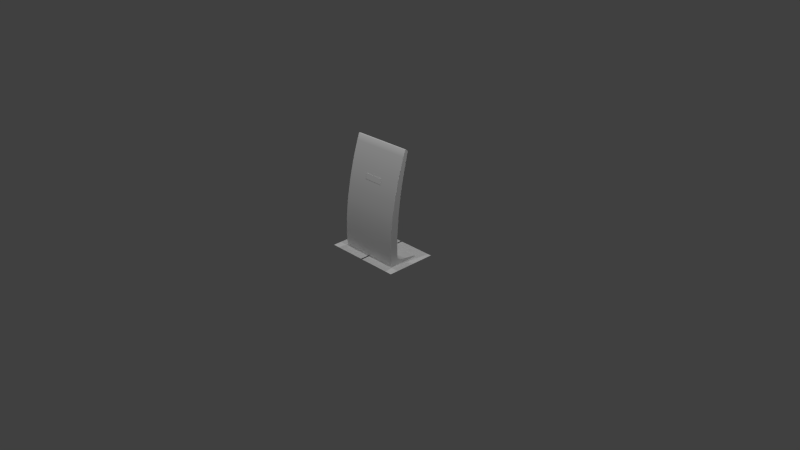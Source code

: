 # Source: testspeaker.blend  (saved by Blender 2.70.0; exported with 4.5.12 LTS)
import bpy
from mathutils import Matrix  # noqa: F401  (used for matrix-valued properties, if any)

bpy.ops.wm.read_factory_settings(use_empty=True)
scene = bpy.context.scene
scene.name = 'Scene'

# ---- collections
col_collection_1 = bpy.data.collections.new('Collection 1'); scene.collection.children.link(col_collection_1)

# ---- materials (node trees are filled in below, after node groups)
mat_diffuse_002 = bpy.data.materials.new('DIFFUSE.002')
mat_diffuse_002.alpha_threshold = 0.0
mat_diffuse_002.use_transparent_shadow = False
mat_diffuse_002.specular_color = (0.1, 0.1, 0.1)
mat_diffuse_002.roughness = 0.5
mat_diffuse_002.line_color = (0.0, 0.0, 0.0, 1.0)
mat_diffuse_001 = bpy.data.materials.new('DIFFUSE.001')
mat_diffuse_001.alpha_threshold = 0.0
mat_diffuse_001.use_transparent_shadow = False
mat_diffuse_001.specular_color = (0.1, 0.1, 0.1)
mat_diffuse_001.roughness = 0.5
mat_diffuse_001.line_color = (0.0, 0.0, 0.0, 1.0)
mat_diffuse = bpy.data.materials.new('DIFFUSE')
mat_diffuse.alpha_threshold = 0.0
mat_diffuse.use_transparent_shadow = False
mat_diffuse.specular_color = (0.1, 0.1, 0.1)
mat_diffuse.roughness = 0.5
mat_diffuse.line_color = (0.0, 0.0, 0.0, 1.0)

# ---- material node trees

# ---- world
world_world = bpy.data.worlds.new('World'); scene.world = world_world
world_world.color = (0.05088, 0.05088, 0.05088)
world_world.use_sun_shadow = False
world_world.sun_shadow_jitter_overblur = 0.0
world_world.cycles.sampling_method = 'NONE'
world_world.cycles.sample_map_resolution = 256
world_world.light_settings.ao_factor = 1.75

# ---- cameras
cam_camera = bpy.data.cameras.new('Camera')
cam_camera.clip_end = 100.0
cam_camera.lens = 35.0
cam_camera.sensor_width = 32.0
cam_camera.sensor_height = 18.0
cam_camera.ortho_scale = 7.314
cam_camera.dof.focus_distance = 0.0
cam_camera.dof.aperture_fstop = 128.0

# ---- lights
light_lamp_003 = bpy.data.lights.new('Lamp.003', 'POINT')
light_lamp_003.transmission_factor = 0.0
light_lamp_003.cutoff_distance = 30.0
light_lamp_003.energy = 100.0
light_lamp_003.shadow_buffer_clip_start = 1.001
light_lamp_003.shadow_soft_size = 0.1
light_lamp_003.shadow_maximum_resolution = 0.006
light_lamp_003.use_absolute_resolution = True
light_lamp_003.cycles.use_multiple_importance_sampling = False
light_lamp_002 = bpy.data.lights.new('Lamp.002', 'POINT')
light_lamp_002.transmission_factor = 0.0
light_lamp_002.cutoff_distance = 30.0
light_lamp_002.energy = 100.0
light_lamp_002.shadow_buffer_clip_start = 1.001
light_lamp_002.shadow_soft_size = 0.1
light_lamp_002.shadow_maximum_resolution = 0.006
light_lamp_002.use_absolute_resolution = True
light_lamp_002.cycles.use_multiple_importance_sampling = False
light_lamp_001 = bpy.data.lights.new('Lamp.001', 'POINT')
light_lamp_001.transmission_factor = 0.0
light_lamp_001.cutoff_distance = 30.0
light_lamp_001.energy = 100.0
light_lamp_001.shadow_buffer_clip_start = 1.001
light_lamp_001.shadow_soft_size = 0.1
light_lamp_001.shadow_maximum_resolution = 0.006
light_lamp_001.use_absolute_resolution = True
light_lamp_001.cycles.use_multiple_importance_sampling = False
light_lamp = bpy.data.lights.new('Lamp', 'POINT')
light_lamp.transmission_factor = 0.0
light_lamp.cutoff_distance = 30.0
light_lamp.energy = 100.0
light_lamp.shadow_buffer_clip_start = 1.001
light_lamp.shadow_soft_size = 0.1
light_lamp.shadow_maximum_resolution = 0.006
light_lamp.use_absolute_resolution = True
light_lamp.cycles.use_multiple_importance_sampling = False

# ---- meshes
me_s4studio_mesh_2 = bpy.data.meshes.new('s4studio_mesh_2')
me_s4studio_mesh_2.from_pydata([(-0.1177, 0.04322, 1.889e-09), (0.1177, 0.04322, 1.889e-09), (-0.1171, -0.07514, -3.284e-09), (0.1171, -0.07514, -3.284e-09), (0.1199, 0.03308, 0.07148), (-0.1199, 0.03308, 0.07148), (0.1221, 0.02686, 0.1366), (0.1724, 0.2047, 1.495), (-0.1221, 0.02686, 0.1366), (-0.1724, 0.2047, 1.495), (0.1312, -0.07843, 0.3818), (0.1276, -0.08356, 0.2849), (-0.1312, -0.07843, 0.3818), (-0.1276, -0.08356, 0.2849), (0.1309, 0.03052, 0.3739), (-0.1309, 0.03052, 0.3739), (0.1727, 0.1865, 1.503), (-0.1727, 0.1865, 1.503), (0.1481, 0.07843, 0.8374), (0.1413, 0.05347, 0.6534), (-0.1481, 0.07843, 0.8374), (-0.1413, 0.05347, 0.6534), (0.172, 0.213, 1.483), (0.1724, 0.2047, 1.495), (-0.172, 0.213, 1.483), (-0.1724, 0.2047, 1.495), (0.1726, 0.1757, 1.498), (-0.1726, 0.1757, 1.498), (0.1419, -0.0445, 0.669), (-0.1419, -0.0445, 0.669), (0.1344, 0.03693, 0.4671), (0.155, 0.1111, 1.023), (-0.1344, 0.03693, 0.4671), (-0.155, 0.1111, 1.023), (0.1378, 0.04425, 0.5603), (0.124, -0.08674, 0.196), (-0.1378, 0.04425, 0.5603), (-0.124, -0.08674, 0.196), (0.1383, -0.05927, 0.5718), (-0.1383, -0.05927, 0.5718), (0.1584, 0.1306, 1.114), (-0.1584, 0.1306, 1.114), (0.1523, 0.009827, 0.9498), (0.1516, 0.094, 0.9308), (-0.1523, 0.009827, 0.9498), (-0.1516, 0.094, 0.9308), (0.1594, 0.05933, 1.141), (0.1559, 0.03406, 1.047), (-0.1594, 0.05933, 1.141), (-0.1559, 0.03406, 1.047), (0.124, 0.02686, 0.196), (-0.124, 0.02686, 0.196), (0.1347, -0.0694, 0.4762), (-0.1347, -0.0694, 0.4762), (0.1715, 0.216, 1.464), (-0.1715, 0.216, 1.464), (0.1275, 0.02686, 0.2805), (-0.1275, 0.02686, 0.2805), (0.1177, 0.04322, 1.889e-09), (-0.1177, 0.04322, 1.889e-09), (0.1447, 0.06604, 0.746), (-0.1447, 0.06604, 0.746), (0.1453, -0.02802, 0.7616), (-0.1453, -0.02802, 0.7616), (0.1661, 0.1146, 1.325), (-0.1661, 0.1146, 1.325), (0.1651, 0.1737, 1.296), (-0.1651, 0.1737, 1.296), (0.1627, 0.08509, 1.233), (-0.1627, 0.08509, 1.233), (0.1685, 0.1969, 1.387), (-0.1685, 0.1969, 1.387), (0.1618, 0.1519, 1.206), (0.1695, 0.1453, 1.416), (-0.1618, 0.1519, 1.206), (-0.1695, 0.1453, 1.416), (0.1221, -0.08655, 0.1366), (-0.1221, -0.08655, 0.1366), (0.1488, -0.009888, 0.8555), (-0.1488, -0.009888, 0.8555), (-0.1197, -0.08375, 0.07019), (0.1197, -0.08375, 0.07019), (0.1171, -0.07514, -3.284e-09), (-0.1171, -0.07514, -3.284e-09), (-0.1177, 0.02979, 0.01215), (0.1177, 0.02979, 0.01215), (-0.1171, -0.06842, 0.01196), (0.1171, -0.06842, 0.01196), (-0.1177, 0.02979, 0.01215), (-0.1199, 0.02399, 0.07038), (0.1221, 0.01776, 0.1362), (-0.1221, 0.01776, 0.1362), (0.1724, 0.1988, 1.486), (0.1727, 0.187, 1.491), (0.1312, -0.06928, 0.3811), (0.1276, -0.07441, 0.2846), (-0.1312, -0.06928, 0.3811), (-0.1276, -0.07441, 0.2846), (-0.1275, 0.0177, 0.2807), (-0.1309, 0.02136, 0.3744), (-0.1724, 0.1988, 1.486), (-0.1727, 0.187, 1.491), (-0.1447, 0.05701, 0.7472), (-0.1481, 0.0694, 0.8387), (0.1413, 0.04438, 0.6544), (-0.1413, 0.04438, 0.6544), (0.172, 0.204, 1.476), (0.1724, 0.1988, 1.486), (-0.172, 0.204, 1.476), (-0.1724, 0.1988, 1.486), (0.1726, 0.1826, 1.489), (-0.1726, 0.1826, 1.489), (0.1419, -0.03546, 0.6675), (-0.1419, -0.03546, 0.6675), (0.1344, 0.02777, 0.4678), (-0.1344, 0.02777, 0.4678), (0.155, 0.1021, 1.025), (0.1584, 0.1217, 1.116), (0.1378, 0.03516, 0.5611), (-0.1378, 0.03516, 0.5611), (0.124, -0.07758, 0.1958), (-0.124, -0.07758, 0.1958), (0.1383, -0.05017, 0.5705), (-0.1383, -0.05017, 0.5705), (-0.155, 0.1021, 1.025), (-0.1584, 0.1217, 1.116), (0.1523, 0.01874, 0.9478), (-0.1523, 0.01874, 0.9478), (0.1516, 0.08497, 0.9324), (-0.1516, 0.08497, 0.9324), (0.1594, 0.06812, 1.138), (0.1559, 0.04291, 1.045), (-0.1594, 0.06812, 1.138), (-0.1559, 0.04291, 1.045), (0.124, 0.0177, 0.196), (-0.124, 0.0177, 0.196), (0.1347, -0.06031, 0.4753), (-0.1347, -0.06031, 0.4753), (0.1715, 0.2063, 1.461), (-0.1715, 0.2063, 1.461), (0.1275, 0.0177, 0.2807), (0.1309, 0.02136, 0.3744), (0.1177, 0.02979, 0.01215), (0.1199, 0.02399, 0.07038), (0.1447, 0.05701, 0.7472), (0.1481, 0.0694, 0.8387), (-0.1488, -0.0008546, 0.8537), (-0.1453, -0.01904, 0.7599), (-0.1695, 0.1539, 1.413), (-0.1661, 0.1234, 1.322), (0.1651, 0.1648, 1.299), (0.1685, 0.188, 1.389), (0.1627, 0.09388, 1.23), (-0.1627, 0.09388, 1.23), (-0.1651, 0.1648, 1.299), (-0.1685, 0.188, 1.389), (0.1618, 0.143, 1.208), (-0.1618, 0.143, 1.208), (0.1695, 0.1539, 1.413), (0.1661, 0.1234, 1.322), (0.1221, -0.0774, 0.1368), (-0.1221, -0.0774, 0.1368), (0.1488, -0.0008546, 0.8537), (0.1453, -0.01904, 0.7599), (-0.1197, -0.07459, 0.07099), (-0.1171, -0.06842, 0.01196), (0.1171, -0.06842, 0.01196), (0.1197, -0.07459, 0.07099)], [], [(2, 0, 1), (2, 1, 3), (59, 4, 58), (59, 5, 4), (5, 6, 4), (5, 8, 6), (8, 50, 6), (8, 51, 50), (51, 56, 50), (51, 57, 56), (57, 14, 56), (57, 15, 14), (15, 30, 14), (15, 32, 30), (32, 34, 30), (32, 36, 34), (36, 19, 34), (36, 21, 19), (21, 60, 19), (21, 61, 60), (61, 18, 60), (61, 20, 18), (20, 43, 18), (20, 45, 43), (45, 31, 43), (45, 33, 31), (33, 40, 31), (33, 41, 40), (41, 72, 40), (41, 74, 72), (74, 66, 72), (74, 67, 66), (67, 70, 66), (67, 71, 70), (71, 54, 70), (71, 55, 54), (55, 22, 54), (55, 24, 22), (24, 23, 22), (24, 25, 23), (9, 16, 7), (9, 17, 16), (17, 26, 16), (17, 27, 26), (27, 73, 26), (27, 75, 73), (75, 64, 73), (75, 65, 64), (65, 68, 64), (65, 69, 68), (69, 46, 68), (69, 48, 46), (48, 47, 46), (48, 49, 47), (49, 42, 47), (49, 44, 42), (44, 78, 42), (44, 79, 78), (79, 62, 78), (79, 63, 62), (63, 28, 62), (63, 29, 28), (29, 38, 28), (29, 39, 38), (39, 52, 38), (39, 53, 52), (53, 10, 52), (53, 12, 10), (12, 11, 10), (12, 13, 11), (13, 35, 11), (13, 37, 35), (37, 76, 35), (37, 77, 76), (76, 77, 80), (76, 80, 81), (81, 80, 83), (81, 83, 82), (85, 84, 86), (85, 86, 87), (143, 88, 142), (143, 89, 88), (90, 89, 143), (90, 91, 89), (134, 91, 90), (134, 135, 91), (140, 135, 134), (140, 98, 135), (141, 98, 140), (141, 99, 98), (114, 99, 141), (114, 115, 99), (118, 115, 114), (118, 119, 115), (104, 119, 118), (104, 105, 119), (144, 105, 104), (144, 102, 105), (145, 102, 144), (145, 103, 102), (128, 103, 145), (128, 129, 103), (116, 129, 128), (116, 124, 129), (117, 124, 116), (117, 125, 124), (156, 125, 117), (156, 157, 125), (150, 157, 156), (150, 154, 157), (151, 154, 150), (151, 155, 154), (138, 155, 151), (138, 139, 155), (106, 139, 138), (106, 108, 139), (107, 108, 106), (107, 109, 108), (93, 100, 92), (93, 101, 100), (110, 101, 93), (110, 111, 101), (158, 111, 110), (158, 148, 111), (159, 148, 158), (159, 149, 148), (152, 149, 159), (152, 153, 149), (130, 153, 152), (130, 132, 153), (131, 132, 130), (131, 133, 132), (126, 133, 131), (126, 127, 133), (162, 127, 126), (162, 146, 127), (163, 146, 162), (163, 147, 146), (112, 147, 163), (112, 113, 147), (122, 113, 112), (122, 123, 113), (136, 123, 122), (136, 137, 123), (94, 137, 136), (94, 96, 137), (95, 96, 94), (95, 97, 96), (120, 97, 95), (120, 121, 97), (160, 121, 120), (160, 161, 121), (164, 161, 160), (164, 160, 167), (165, 164, 167), (165, 167, 166)])
me_s4studio_mesh_2.polygons.foreach_set('use_smooth', [True] * 156)
_uv = me_s4studio_mesh_2.uv_layers.new(name='uv_0')
_uv.uv.foreach_set('vector', [0.05272, 0.07197, 0.0508, 0.01799, 0.1822, 0.01799, 0.05272, 0.07197, 0.1822, 0.01799, 0.1803, 0.07197, 0.403, 0.09094, 0.271, 0.1336, 0.2714, 0.09094, 0.403, 0.09094, 0.4034, 0.1336, 0.271, 0.1336, 0.4034, 0.1336, 0.2706, 0.1726, 0.271, 0.1336, 0.4034, 0.1336, 0.4038, 0.1726, 0.2706, 0.1726, 0.4038, 0.1726, 0.2696, 0.208, 0.2706, 0.1726, 0.4038, 0.1726, 0.4048, 0.208, 0.2696, 0.208, 0.4048, 0.208, 0.2677, 0.2585, 0.2696, 0.208, 0.4048, 0.208, 0.4067, 0.2585, 0.2677, 0.2585, 0.4067, 0.2585, 0.2658, 0.3143, 0.2677, 0.2585, 0.4067, 0.2585, 0.4086, 0.3143, 0.2658, 0.3143, 0.4086, 0.3143, 0.2639, 0.37, 0.2658, 0.3143, 0.4086, 0.3143, 0.4105, 0.37, 0.2639, 0.37, 0.4105, 0.37, 0.2621, 0.4257, 0.2639, 0.37, 0.4105, 0.37, 0.4123, 0.4257, 0.2621, 0.4257, 0.4123, 0.4257, 0.2602, 0.4812, 0.2621, 0.4257, 0.4123, 0.4257, 0.4142, 0.4812, 0.2602, 0.4812, 0.4142, 0.4812, 0.2583, 0.5366, 0.2602, 0.4812, 0.4142, 0.4812, 0.4161, 0.5366, 0.2583, 0.5366, 0.4161, 0.5366, 0.2565, 0.5912, 0.2583, 0.5366, 0.4161, 0.5366, 0.4179, 0.5912, 0.2565, 0.5912, 0.4179, 0.5912, 0.2546, 0.647, 0.2565, 0.5912, 0.4179, 0.5912, 0.4198, 0.647, 0.2546, 0.647, 0.4198, 0.647, 0.2527, 0.7021, 0.2546, 0.647, 0.4198, 0.647, 0.4217, 0.7021, 0.2527, 0.7021, 0.4217, 0.7021, 0.2509, 0.7567, 0.2527, 0.7021, 0.4217, 0.7021, 0.4235, 0.7567, 0.2509, 0.7567, 0.4235, 0.7567, 0.249, 0.8111, 0.2509, 0.7567, 0.4235, 0.7567, 0.4254, 0.8111, 0.249, 0.8111, 0.4254, 0.8111, 0.2472, 0.8654, 0.249, 0.8111, 0.4254, 0.8111, 0.4272, 0.8654, 0.2472, 0.8654, 0.4272, 0.8654, 0.2454, 0.9195, 0.2472, 0.8654, 0.4272, 0.8654, 0.429, 0.9195, 0.2454, 0.9195, 0.429, 0.9195, 0.2437, 0.9655, 0.2454, 0.9195, 0.429, 0.9195, 0.4307, 0.9655, 0.2437, 0.9655, 0.4307, 0.9655, 0.2434, 0.9766, 0.2437, 0.9655, 0.4307, 0.9655, 0.431, 0.9766, 0.2434, 0.9766, 0.431, 0.9766, 0.2433, 0.9843, 0.2434, 0.9766, 0.431, 0.9766, 0.4311, 0.9843, 0.2433, 0.9843, 0.02254, 0.9843, 0.2107, 0.9734, 0.2104, 0.9843, 0.02254, 0.9843, 0.02236, 0.9734, 0.2107, 0.9734, 0.02236, 0.9734, 0.2106, 0.967, 0.2107, 0.9734, 0.02236, 0.9734, 0.02242, 0.967, 0.2106, 0.967, 0.02242, 0.967, 0.2089, 0.9177, 0.2106, 0.967, 0.02242, 0.967, 0.0241, 0.9177, 0.2089, 0.9177, 0.0241, 0.9177, 0.2071, 0.8636, 0.2089, 0.9177, 0.0241, 0.9177, 0.02592, 0.8636, 0.2071, 0.8636, 0.02592, 0.8636, 0.2052, 0.8083, 0.2071, 0.8636, 0.02592, 0.8636, 0.02778, 0.8083, 0.2052, 0.8083, 0.02778, 0.8083, 0.2033, 0.7534, 0.2052, 0.8083, 0.02778, 0.8083, 0.02964, 0.7534, 0.2033, 0.7534, 0.02964, 0.7534, 0.2015, 0.6976, 0.2033, 0.7534, 0.02964, 0.7534, 0.03153, 0.6976, 0.2015, 0.6976, 0.03153, 0.6976, 0.1995, 0.6394, 0.2015, 0.6976, 0.03153, 0.6976, 0.03351, 0.6393, 0.1995, 0.6394, 0.03351, 0.6393, 0.1976, 0.583, 0.1995, 0.6394, 0.03351, 0.6393, 0.03539, 0.583, 0.1976, 0.583, 0.03539, 0.583, 0.1957, 0.5269, 0.1976, 0.583, 0.03539, 0.583, 0.03728, 0.5269, 0.1957, 0.5269, 0.03728, 0.5269, 0.1938, 0.4716, 0.1957, 0.5269, 0.03728, 0.5269, 0.03917, 0.4716, 0.1938, 0.4716, 0.03917, 0.4716, 0.1919, 0.4135, 0.1938, 0.4716, 0.03917, 0.4716, 0.04112, 0.4135, 0.1919, 0.4135, 0.04112, 0.4135, 0.1899, 0.3565, 0.1919, 0.4135, 0.04112, 0.4135, 0.04307, 0.3565, 0.1899, 0.3565, 0.04307, 0.3565, 0.188, 0.3, 0.1899, 0.3565, 0.04307, 0.3565, 0.04495, 0.3, 0.188, 0.3, 0.04495, 0.3, 0.1861, 0.2422, 0.188, 0.3, 0.04495, 0.3, 0.04693, 0.2422, 0.1861, 0.2422, 0.04693, 0.2422, 0.1841, 0.189, 0.1861, 0.2422, 0.04693, 0.2422, 0.04891, 0.189, 0.1841, 0.189, 0.04891, 0.189, 0.1831, 0.1536, 0.1841, 0.189, 0.04891, 0.189, 0.04993, 0.1536, 0.1831, 0.1536, 0.1831, 0.1536, 0.04993, 0.1536, 0.05125, 0.1139, 0.1831, 0.1536, 0.05125, 0.1139, 0.1817, 0.1139, 0.1817, 0.1139, 0.05125, 0.1139, 0.05272, 0.07197, 0.1817, 0.1139, 0.05272, 0.07197, 0.1803, 0.07197, 0.1822, 0.01799, 0.0508, 0.01799, 0.05272, 0.07197, 0.1822, 0.01799, 0.05272, 0.07197, 0.1803, 0.07197, 0.271, 0.1336, 0.403, 0.09094, 0.2714, 0.09094, 0.271, 0.1336, 0.4034, 0.1336, 0.403, 0.09094, 0.2706, 0.1726, 0.4034, 0.1336, 0.271, 0.1336, 0.2706, 0.1726, 0.4038, 0.1726, 0.4034, 0.1336, 0.2696, 0.208, 0.4038, 0.1726, 0.2706, 0.1726, 0.2696, 0.208, 0.4048, 0.208, 0.4038, 0.1726, 0.2677, 0.2585, 0.4048, 0.208, 0.2696, 0.208, 0.2677, 0.2585, 0.4067, 0.2585, 0.4048, 0.208, 0.2658, 0.3143, 0.4067, 0.2585, 0.2677, 0.2585, 0.2658, 0.3143, 0.4086, 0.3143, 0.4067, 0.2585, 0.2639, 0.37, 0.4086, 0.3143, 0.2658, 0.3143, 0.2639, 0.37, 0.4105, 0.37, 0.4086, 0.3143, 0.2621, 0.4257, 0.4105, 0.37, 0.2639, 0.37, 0.2621, 0.4257, 0.4123, 0.4257, 0.4105, 0.37, 0.2602, 0.4812, 0.4123, 0.4257, 0.2621, 0.4257, 0.2602, 0.4812, 0.4142, 0.4812, 0.4123, 0.4257, 0.2583, 0.5366, 0.4142, 0.4812, 0.2602, 0.4812, 0.2583, 0.5366, 0.4161, 0.5366, 0.4142, 0.4812, 0.2565, 0.5912, 0.4161, 0.5366, 0.2583, 0.5366, 0.2565, 0.5912, 0.4179, 0.5912, 0.4161, 0.5366, 0.2546, 0.647, 0.4179, 0.5912, 0.2565, 0.5912, 0.2546, 0.647, 0.4198, 0.647, 0.4179, 0.5912, 0.2527, 0.7021, 0.4198, 0.647, 0.2546, 0.647, 0.2527, 0.7021, 0.4217, 0.7021, 0.4198, 0.647, 0.2509, 0.7567, 0.4217, 0.7021, 0.2527, 0.7021, 0.2509, 0.7567, 0.4235, 0.7567, 0.4217, 0.7021, 0.249, 0.8111, 0.4235, 0.7567, 0.2509, 0.7567, 0.249, 0.8111, 0.4254, 0.8111, 0.4235, 0.7567, 0.2472, 0.8654, 0.4254, 0.8111, 0.249, 0.8111, 0.2472, 0.8654, 0.4272, 0.8654, 0.4254, 0.8111, 0.2454, 0.9195, 0.4272, 0.8654, 0.2472, 0.8654, 0.2454, 0.9195, 0.429, 0.9195, 0.4272, 0.8654, 0.2437, 0.9655, 0.429, 0.9195, 0.2454, 0.9195, 0.2437, 0.9655, 0.4307, 0.9655, 0.429, 0.9195, 0.2434, 0.9766, 0.4307, 0.9655, 0.2437, 0.9655, 0.2434, 0.9766, 0.431, 0.9766, 0.4307, 0.9655, 0.2433, 0.9843, 0.431, 0.9766, 0.2434, 0.9766, 0.2433, 0.9843, 0.4311, 0.9843, 0.431, 0.9766, 0.2107, 0.9734, 0.02254, 0.9843, 0.2104, 0.9843, 0.2107, 0.9734, 0.02236, 0.9734, 0.02254, 0.9843, 0.2106, 0.967, 0.02236, 0.9734, 0.2107, 0.9734, 0.2106, 0.967, 0.02242, 0.967, 0.02236, 0.9734, 0.2089, 0.9177, 0.02242, 0.967, 0.2106, 0.967, 0.2089, 0.9177, 0.0241, 0.9177, 0.02242, 0.967, 0.2071, 0.8636, 0.0241, 0.9177, 0.2089, 0.9177, 0.2071, 0.8636, 0.02592, 0.8636, 0.0241, 0.9177, 0.2052, 0.8083, 0.02592, 0.8636, 0.2071, 0.8636, 0.2052, 0.8083, 0.02778, 0.8083, 0.02592, 0.8636, 0.2033, 0.7534, 0.02778, 0.8083, 0.2052, 0.8083, 0.2033, 0.7534, 0.02964, 0.7534, 0.02778, 0.8083, 0.2015, 0.6976, 0.02964, 0.7534, 0.2033, 0.7534, 0.2015, 0.6976, 0.03153, 0.6976, 0.02964, 0.7534, 0.1995, 0.6394, 0.03153, 0.6976, 0.2015, 0.6976, 0.1995, 0.6394, 0.03351, 0.6393, 0.03153, 0.6976, 0.1976, 0.583, 0.03351, 0.6393, 0.1995, 0.6394, 0.1976, 0.583, 0.03539, 0.583, 0.03351, 0.6393, 0.1957, 0.5269, 0.03539, 0.583, 0.1976, 0.583, 0.1957, 0.5269, 0.03728, 0.5269, 0.03539, 0.583, 0.1938, 0.4716, 0.03728, 0.5269, 0.1957, 0.5269, 0.1938, 0.4716, 0.03917, 0.4716, 0.03728, 0.5269, 0.1919, 0.4135, 0.03917, 0.4716, 0.1938, 0.4716, 0.1919, 0.4135, 0.04112, 0.4135, 0.03917, 0.4716, 0.1899, 0.3565, 0.04112, 0.4135, 0.1919, 0.4135, 0.1899, 0.3565, 0.04307, 0.3565, 0.04112, 0.4135, 0.188, 0.3, 0.04307, 0.3565, 0.1899, 0.3565, 0.188, 0.3, 0.04495, 0.3, 0.04307, 0.3565, 0.1861, 0.2422, 0.04495, 0.3, 0.188, 0.3, 0.1861, 0.2422, 0.04693, 0.2422, 0.04495, 0.3, 0.1841, 0.189, 0.04693, 0.2422, 0.1861, 0.2422, 0.1841, 0.189, 0.04891, 0.189, 0.04693, 0.2422, 0.1831, 0.1536, 0.04891, 0.189, 0.1841, 0.189, 0.1831, 0.1536, 0.04993, 0.1536, 0.04891, 0.189, 0.05125, 0.1139, 0.04993, 0.1536, 0.1831, 0.1536, 0.05125, 0.1139, 0.1831, 0.1536, 0.1817, 0.1139, 0.05272, 0.07197, 0.05125, 0.1139, 0.1817, 0.1139, 0.05272, 0.07197, 0.1817, 0.1139, 0.1803, 0.07197])
_uv.active_render = True
_uv = me_s4studio_mesh_2.uv_layers.new(name='uv_1')
_uv.uv.foreach_set('vector', [0.05272, 0.07197, 0.0508, 0.01799, 0.1822, 0.01799, 0.05272, 0.07197, 0.1822, 0.01799, 0.1803, 0.07197, 0.403, 0.09094, 0.271, 0.1336, 0.2714, 0.09094, 0.403, 0.09094, 0.4034, 0.1336, 0.271, 0.1336, 0.4034, 0.1336, 0.2706, 0.1726, 0.271, 0.1336, 0.4034, 0.1336, 0.4038, 0.1726, 0.2706, 0.1726, 0.4038, 0.1726, 0.2696, 0.208, 0.2706, 0.1726, 0.4038, 0.1726, 0.4048, 0.208, 0.2696, 0.208, 0.4048, 0.208, 0.2677, 0.2585, 0.2696, 0.208, 0.4048, 0.208, 0.4067, 0.2585, 0.2677, 0.2585, 0.4067, 0.2585, 0.2658, 0.3143, 0.2677, 0.2585, 0.4067, 0.2585, 0.4086, 0.3143, 0.2658, 0.3143, 0.4086, 0.3143, 0.2639, 0.37, 0.2658, 0.3143, 0.4086, 0.3143, 0.4105, 0.37, 0.2639, 0.37, 0.4105, 0.37, 0.2621, 0.4257, 0.2639, 0.37, 0.4105, 0.37, 0.4123, 0.4257, 0.2621, 0.4257, 0.4123, 0.4257, 0.2602, 0.4812, 0.2621, 0.4257, 0.4123, 0.4257, 0.4142, 0.4812, 0.2602, 0.4812, 0.4142, 0.4812, 0.2583, 0.5366, 0.2602, 0.4812, 0.4142, 0.4812, 0.4161, 0.5366, 0.2583, 0.5366, 0.4161, 0.5366, 0.2565, 0.5912, 0.2583, 0.5366, 0.4161, 0.5366, 0.4179, 0.5912, 0.2565, 0.5912, 0.4179, 0.5912, 0.2546, 0.647, 0.2565, 0.5912, 0.4179, 0.5912, 0.4198, 0.647, 0.2546, 0.647, 0.4198, 0.647, 0.2527, 0.7021, 0.2546, 0.647, 0.4198, 0.647, 0.4217, 0.7021, 0.2527, 0.7021, 0.4217, 0.7021, 0.2509, 0.7567, 0.2527, 0.7021, 0.4217, 0.7021, 0.4235, 0.7567, 0.2509, 0.7567, 0.4235, 0.7567, 0.249, 0.8111, 0.2509, 0.7567, 0.4235, 0.7567, 0.4254, 0.8111, 0.249, 0.8111, 0.4254, 0.8111, 0.2472, 0.8654, 0.249, 0.8111, 0.4254, 0.8111, 0.4272, 0.8654, 0.2472, 0.8654, 0.4272, 0.8654, 0.2454, 0.9195, 0.2472, 0.8654, 0.4272, 0.8654, 0.429, 0.9195, 0.2454, 0.9195, 0.429, 0.9195, 0.2437, 0.9655, 0.2454, 0.9195, 0.429, 0.9195, 0.4307, 0.9655, 0.2437, 0.9655, 0.4307, 0.9655, 0.2434, 0.9766, 0.2437, 0.9655, 0.4307, 0.9655, 0.431, 0.9766, 0.2434, 0.9766, 0.431, 0.9766, 0.2433, 0.9843, 0.2434, 0.9766, 0.431, 0.9766, 0.4311, 0.9843, 0.2433, 0.9843, 0.02254, 0.9843, 0.2107, 0.9734, 0.2104, 0.9843, 0.02254, 0.9843, 0.02236, 0.9734, 0.2107, 0.9734, 0.02236, 0.9734, 0.2106, 0.967, 0.2107, 0.9734, 0.02236, 0.9734, 0.02242, 0.967, 0.2106, 0.967, 0.02242, 0.967, 0.2089, 0.9177, 0.2106, 0.967, 0.02242, 0.967, 0.0241, 0.9177, 0.2089, 0.9177, 0.0241, 0.9177, 0.2071, 0.8636, 0.2089, 0.9177, 0.0241, 0.9177, 0.02592, 0.8636, 0.2071, 0.8636, 0.02592, 0.8636, 0.2052, 0.8083, 0.2071, 0.8636, 0.02592, 0.8636, 0.02778, 0.8083, 0.2052, 0.8083, 0.02778, 0.8083, 0.2033, 0.7534, 0.2052, 0.8083, 0.02778, 0.8083, 0.02964, 0.7534, 0.2033, 0.7534, 0.02964, 0.7534, 0.2015, 0.6976, 0.2033, 0.7534, 0.02964, 0.7534, 0.03153, 0.6976, 0.2015, 0.6976, 0.03153, 0.6976, 0.1995, 0.6394, 0.2015, 0.6976, 0.03153, 0.6976, 0.03351, 0.6393, 0.1995, 0.6394, 0.03351, 0.6393, 0.1976, 0.583, 0.1995, 0.6394, 0.03351, 0.6393, 0.03539, 0.583, 0.1976, 0.583, 0.03539, 0.583, 0.1957, 0.5269, 0.1976, 0.583, 0.03539, 0.583, 0.03728, 0.5269, 0.1957, 0.5269, 0.03728, 0.5269, 0.1938, 0.4716, 0.1957, 0.5269, 0.03728, 0.5269, 0.03917, 0.4716, 0.1938, 0.4716, 0.03917, 0.4716, 0.1919, 0.4135, 0.1938, 0.4716, 0.03917, 0.4716, 0.04112, 0.4135, 0.1919, 0.4135, 0.04112, 0.4135, 0.1899, 0.3565, 0.1919, 0.4135, 0.04112, 0.4135, 0.04307, 0.3565, 0.1899, 0.3565, 0.04307, 0.3565, 0.188, 0.3, 0.1899, 0.3565, 0.04307, 0.3565, 0.04495, 0.3, 0.188, 0.3, 0.04495, 0.3, 0.1861, 0.2422, 0.188, 0.3, 0.04495, 0.3, 0.04693, 0.2422, 0.1861, 0.2422, 0.04693, 0.2422, 0.1841, 0.189, 0.1861, 0.2422, 0.04693, 0.2422, 0.04891, 0.189, 0.1841, 0.189, 0.04891, 0.189, 0.1831, 0.1536, 0.1841, 0.189, 0.04891, 0.189, 0.04993, 0.1536, 0.1831, 0.1536, 0.1831, 0.1536, 0.04993, 0.1536, 0.05125, 0.1139, 0.1831, 0.1536, 0.05125, 0.1139, 0.1817, 0.1139, 0.1817, 0.1139, 0.05125, 0.1139, 0.05272, 0.07197, 0.1817, 0.1139, 0.05272, 0.07197, 0.1803, 0.07197, 0.1822, 0.01799, 0.0508, 0.01799, 0.05272, 0.07197, 0.1822, 0.01799, 0.05272, 0.07197, 0.1803, 0.07197, 0.271, 0.1336, 0.403, 0.09094, 0.2714, 0.09094, 0.271, 0.1336, 0.4034, 0.1336, 0.403, 0.09094, 0.2706, 0.1726, 0.4034, 0.1336, 0.271, 0.1336, 0.2706, 0.1726, 0.4038, 0.1726, 0.4034, 0.1336, 0.2696, 0.208, 0.4038, 0.1726, 0.2706, 0.1726, 0.2696, 0.208, 0.4048, 0.208, 0.4038, 0.1726, 0.2677, 0.2585, 0.4048, 0.208, 0.2696, 0.208, 0.2677, 0.2585, 0.4067, 0.2585, 0.4048, 0.208, 0.2658, 0.3143, 0.4067, 0.2585, 0.2677, 0.2585, 0.2658, 0.3143, 0.4086, 0.3143, 0.4067, 0.2585, 0.2639, 0.37, 0.4086, 0.3143, 0.2658, 0.3143, 0.2639, 0.37, 0.4105, 0.37, 0.4086, 0.3143, 0.2621, 0.4257, 0.4105, 0.37, 0.2639, 0.37, 0.2621, 0.4257, 0.4123, 0.4257, 0.4105, 0.37, 0.2602, 0.4812, 0.4123, 0.4257, 0.2621, 0.4257, 0.2602, 0.4812, 0.4142, 0.4812, 0.4123, 0.4257, 0.2583, 0.5366, 0.4142, 0.4812, 0.2602, 0.4812, 0.2583, 0.5366, 0.4161, 0.5366, 0.4142, 0.4812, 0.2565, 0.5912, 0.4161, 0.5366, 0.2583, 0.5366, 0.2565, 0.5912, 0.4179, 0.5912, 0.4161, 0.5366, 0.2546, 0.647, 0.4179, 0.5912, 0.2565, 0.5912, 0.2546, 0.647, 0.4198, 0.647, 0.4179, 0.5912, 0.2527, 0.7021, 0.4198, 0.647, 0.2546, 0.647, 0.2527, 0.7021, 0.4217, 0.7021, 0.4198, 0.647, 0.2509, 0.7567, 0.4217, 0.7021, 0.2527, 0.7021, 0.2509, 0.7567, 0.4235, 0.7567, 0.4217, 0.7021, 0.249, 0.8111, 0.4235, 0.7567, 0.2509, 0.7567, 0.249, 0.8111, 0.4254, 0.8111, 0.4235, 0.7567, 0.2472, 0.8654, 0.4254, 0.8111, 0.249, 0.8111, 0.2472, 0.8654, 0.4272, 0.8654, 0.4254, 0.8111, 0.2454, 0.9195, 0.4272, 0.8654, 0.2472, 0.8654, 0.2454, 0.9195, 0.429, 0.9195, 0.4272, 0.8654, 0.2437, 0.9655, 0.429, 0.9195, 0.2454, 0.9195, 0.2437, 0.9655, 0.4307, 0.9655, 0.429, 0.9195, 0.2434, 0.9766, 0.4307, 0.9655, 0.2437, 0.9655, 0.2434, 0.9766, 0.431, 0.9766, 0.4307, 0.9655, 0.2433, 0.9843, 0.431, 0.9766, 0.2434, 0.9766, 0.2433, 0.9843, 0.4311, 0.9843, 0.431, 0.9766, 0.2107, 0.9734, 0.02254, 0.9843, 0.2104, 0.9843, 0.2107, 0.9734, 0.02236, 0.9734, 0.02254, 0.9843, 0.2106, 0.967, 0.02236, 0.9734, 0.2107, 0.9734, 0.2106, 0.967, 0.02242, 0.967, 0.02236, 0.9734, 0.2089, 0.9177, 0.02242, 0.967, 0.2106, 0.967, 0.2089, 0.9177, 0.0241, 0.9177, 0.02242, 0.967, 0.2071, 0.8636, 0.0241, 0.9177, 0.2089, 0.9177, 0.2071, 0.8636, 0.02592, 0.8636, 0.0241, 0.9177, 0.2052, 0.8083, 0.02592, 0.8636, 0.2071, 0.8636, 0.2052, 0.8083, 0.02778, 0.8083, 0.02592, 0.8636, 0.2033, 0.7534, 0.02778, 0.8083, 0.2052, 0.8083, 0.2033, 0.7534, 0.02964, 0.7534, 0.02778, 0.8083, 0.2015, 0.6976, 0.02964, 0.7534, 0.2033, 0.7534, 0.2015, 0.6976, 0.03153, 0.6976, 0.02964, 0.7534, 0.1995, 0.6394, 0.03153, 0.6976, 0.2015, 0.6976, 0.1995, 0.6394, 0.03351, 0.6393, 0.03153, 0.6976, 0.1976, 0.583, 0.03351, 0.6393, 0.1995, 0.6394, 0.1976, 0.583, 0.03539, 0.583, 0.03351, 0.6393, 0.1957, 0.5269, 0.03539, 0.583, 0.1976, 0.583, 0.1957, 0.5269, 0.03728, 0.5269, 0.03539, 0.583, 0.1938, 0.4716, 0.03728, 0.5269, 0.1957, 0.5269, 0.1938, 0.4716, 0.03917, 0.4716, 0.03728, 0.5269, 0.1919, 0.4135, 0.03917, 0.4716, 0.1938, 0.4716, 0.1919, 0.4135, 0.04112, 0.4135, 0.03917, 0.4716, 0.1899, 0.3565, 0.04112, 0.4135, 0.1919, 0.4135, 0.1899, 0.3565, 0.04307, 0.3565, 0.04112, 0.4135, 0.188, 0.3, 0.04307, 0.3565, 0.1899, 0.3565, 0.188, 0.3, 0.04495, 0.3, 0.04307, 0.3565, 0.1861, 0.2422, 0.04495, 0.3, 0.188, 0.3, 0.1861, 0.2422, 0.04693, 0.2422, 0.04495, 0.3, 0.1841, 0.189, 0.04693, 0.2422, 0.1861, 0.2422, 0.1841, 0.189, 0.04891, 0.189, 0.04693, 0.2422, 0.1831, 0.1536, 0.04891, 0.189, 0.1841, 0.189, 0.1831, 0.1536, 0.04993, 0.1536, 0.04891, 0.189, 0.05125, 0.1139, 0.04993, 0.1536, 0.1831, 0.1536, 0.05125, 0.1139, 0.1831, 0.1536, 0.1817, 0.1139, 0.05272, 0.07197, 0.05125, 0.1139, 0.1817, 0.1139, 0.05272, 0.07197, 0.1817, 0.1139, 0.1803, 0.07197])
me_s4studio_mesh_2.materials.append(mat_diffuse_002)
me_s4studio_mesh_2.use_remesh_preserve_volume = False
me_s4studio_mesh_2.use_remesh_preserve_attributes = False
me_s4studio_mesh_2.use_mirror_vertex_groups = False
me_s4studio_mesh_2.update()
me_s4studio_mesh_1 = bpy.data.meshes.new('s4studio_mesh_1')
me_s4studio_mesh_1.from_pydata([(-0.1715, 0.216, 1.464), (-0.1724, 0.2047, 1.495), (-0.1726, 0.1757, 1.498), (-0.172, 0.213, 1.483), (-0.1727, 0.1865, 1.503), (-0.1695, 0.1453, 1.416), (-0.1177, 0.3281, 0.01575), (-0.1685, 0.1969, 1.387), (-0.1174, 0.3347, 0.00879), (-0.1191, 0.1025, 0.05439), (-0.1178, 0.3193, 0.01923), (-0.1171, 0.3399, 1.486e-08), (-0.1195, 0.07062, 0.06281), (-0.1171, -0.07514, -3.284e-09), (-0.1207, 0.03046, 0.09888), (-0.1197, -0.08375, 0.07019), (-0.1199, 0.04761, 0.07746), (-0.1221, 0.02686, 0.1366), (-0.124, -0.08674, 0.196), (-0.1221, -0.08655, 0.1366), (-0.124, 0.02686, 0.196), (-0.1378, 0.04425, 0.5603), (-0.1523, 0.009827, 0.9498), (-0.1383, -0.05927, 0.5718), (-0.4188, 0.2047, 1.495), (-0.4188, 0.1453, 1.416), (-0.4188, 0.1757, 1.498), (-0.1726, 0.1757, 1.498), (-0.4188, 0.213, 1.483), (-0.1724, 0.2047, 1.495), (-0.1275, 0.02686, 0.2805), (-0.1488, -0.009888, 0.8555), (-0.1419, -0.0445, 0.669), (-0.1413, 0.05347, 0.6534), (-0.1453, -0.02802, 0.7616), (-0.1481, 0.07843, 0.8374), (-0.4188, 0.1969, 1.387), (-0.4188, 0.216, 1.464), (-0.1715, 0.216, 1.464), (-0.4188, 0.1865, 1.503), (-0.1727, 0.1865, 1.503), (-0.4188, 0.2047, 1.495), (-0.1724, 0.2047, 1.495), (-0.1171, -0.07514, -3.284e-09), (-0.1695, 0.1453, 1.416), (-0.1685, 0.1969, 1.387), (-0.1447, 0.06604, 0.746), (-0.172, 0.213, 1.483), (-0.1276, -0.08356, 0.2849), (-0.1309, 0.03052, 0.3739), (-0.1344, 0.03693, 0.4671), (-0.1312, -0.07843, 0.3818), (-0.1559, 0.03406, 1.047), (-0.1347, -0.0694, 0.4762), (-0.1584, 0.1306, 1.114), (-0.155, 0.1111, 1.023), (-0.1594, 0.05933, 1.141), (-0.1651, 0.1737, 1.296), (-0.1618, 0.1519, 1.206), (-0.1627, 0.08509, 1.233), (-0.1661, 0.1146, 1.325), (-0.1516, 0.094, 0.9308), (-0.1171, 0.3399, 1.486e-08), (-0.4188, -0.07514, -3.284e-09), (-0.4188, 0.3281, 0.01575), (-0.1177, 0.3281, 0.01575), (-0.1178, 0.3193, 0.01923), (-0.4188, 0.3193, 0.01923), (-0.4188, 0.3399, 1.486e-08), (-0.4188, 0.04425, 0.5603), (-0.1378, 0.04425, 0.5603), (-0.124, -0.08674, 0.196), (-0.4188, -0.08674, 0.196), (-0.4188, 0.1453, 1.416), (-0.4188, 0.1757, 1.498), (-0.4188, 0.213, 1.483), (-0.4188, 0.2047, 1.495), (-0.4188, 0.1865, 1.503), (-0.4188, 0.216, 1.464), (-0.4188, 0.02686, 0.196), (-0.124, 0.02686, 0.196), (-0.4188, 0.07843, 0.8374), (-0.4188, 0.06604, 0.746), (-0.1481, 0.07843, 0.8374), (-0.1447, 0.06604, 0.746), (-0.1171, -0.07514, -3.284e-09), (-0.1197, -0.08375, 0.07019), (-0.4188, -0.07514, -3.284e-09), (-0.4188, -0.08375, 0.07019), (-0.4188, -0.08655, 0.1366), (-0.1221, -0.08655, 0.1366), (-0.4188, -0.02802, 0.7616), (-0.4188, -0.009888, 0.8555), (-0.4188, 0.3193, 0.01923), (-0.4188, 0.1025, 0.05439), (-0.4188, 0.3399, 1.486e-08), (-0.4188, 0.3347, 0.00879), (-0.1523, 0.009827, 0.9498), (-0.4188, 0.009827, 0.9498), (-0.4188, 0.094, 0.9308), (-0.1516, 0.094, 0.9308), (-0.1661, 0.1146, 1.325), (-0.4188, 0.1146, 1.325), (-0.4188, -0.08375, 0.07019), (-0.4188, 0.07062, 0.06281), (-0.4188, -0.07514, -3.284e-09), (-0.4188, 0.03046, 0.09888), (-0.4188, 0.1737, 1.296), (-0.1651, 0.1737, 1.296), (-0.1383, -0.05927, 0.5718), (-0.4188, -0.05927, 0.5718), (-0.4188, 0.3281, 0.01575), (-0.4188, 0.1969, 1.387), (-0.4188, 0.02686, 0.1366), (-0.1221, 0.02686, 0.1366), (-0.1453, -0.02802, 0.7616), (-0.1488, -0.009888, 0.8555), (-0.1199, 0.04761, 0.07746), (-0.4188, 0.04761, 0.07746), (-0.4188, 0.05347, 0.6534), (-0.1413, 0.05347, 0.6534), (-0.4188, -0.0445, 0.669), (-0.1419, -0.0445, 0.669), (-0.1207, 0.03046, 0.09888), (-0.4188, 0.03046, 0.09888), (-0.1174, 0.3347, 0.00879), (-0.4188, 0.3347, 0.00879), (-0.4188, 0.07062, 0.06281), (-0.1195, 0.07062, 0.06281), (-0.4188, 0.03052, 0.3739), (-0.4188, 0.02686, 0.2805), (-0.1309, 0.03052, 0.3739), (-0.1275, 0.02686, 0.2805), (-0.1276, -0.08356, 0.2849), (-0.1312, -0.07843, 0.3818), (-0.155, 0.1111, 1.023), (-0.1584, 0.1306, 1.114), (-0.4188, 0.1111, 1.023), (-0.4188, 0.1306, 1.114), (-0.4188, -0.07843, 0.3818), (-0.4188, -0.08356, 0.2849), (-0.1344, 0.03693, 0.4671), (-0.4188, 0.03693, 0.4671), (-0.4188, -0.0694, 0.4762), (-0.1347, -0.0694, 0.4762), (-0.1191, 0.1025, 0.05439), (-0.1171, 0.3399, 1.486e-08), (-0.4188, 0.3399, 1.486e-08), (-0.4188, 0.1025, 0.05439), (-0.4188, 0.05933, 1.141), (-0.1594, 0.05933, 1.141), (-0.1559, 0.03406, 1.047), (-0.4188, 0.03406, 1.047), (-0.4188, 0.04761, 0.07746), (-0.4188, 0.02686, 0.1366), (-0.4188, -0.08655, 0.1366), (-0.4188, -0.08674, 0.196), (-0.1627, 0.08509, 1.233), (-0.4188, 0.08509, 1.233), (-0.4188, 0.1519, 1.206), (-0.1618, 0.1519, 1.206), (-0.4188, 0.02686, 0.196), (-0.4188, 0.04425, 0.5603), (-0.4188, 0.009827, 0.9498), (-0.4188, -0.05927, 0.5718), (0.1726, 0.1757, 1.498), (0.172, 0.213, 1.483), (0.1695, 0.1453, 1.416), (0.1685, 0.1969, 1.387), (0.1727, 0.1865, 1.503), (0.1724, 0.2047, 1.495), (-0.4188, 0.02686, 0.2805), (-0.4188, -0.0445, 0.669), (-0.4188, -0.009888, 0.8555), (-0.4188, 0.05347, 0.6534), (-0.4188, -0.02802, 0.7616), (-0.4188, 0.07843, 0.8374), (0.1191, 0.1025, 0.05439), (0.1171, 0.3399, 1.486e-08), (0.1178, 0.3193, 0.01923), (0.1195, 0.07062, 0.06281), (0.1197, -0.08375, 0.07019), (0.1207, 0.03046, 0.09888), (0.1171, -0.07514, -3.284e-09), (0.1199, 0.04761, 0.07746), (0.1177, 0.3281, 0.01575), (0.1174, 0.3347, 0.00879), (-0.4188, 0.06604, 0.746), (0.1715, 0.216, 1.464), (-0.4188, 0.03052, 0.3739), (-0.4188, -0.08356, 0.2849), (-0.4188, -0.0694, 0.4762), (-0.4188, -0.07843, 0.3818), (-0.4188, 0.1306, 1.114), (-0.4188, 0.03406, 1.047), (-0.4188, 0.03693, 0.4671), (-0.4188, 0.1111, 1.023), (-0.4188, 0.05933, 1.141), (-0.4188, 0.1737, 1.296), (-0.4188, 0.08509, 1.233), (-0.4188, 0.1519, 1.206), (-0.4188, 0.1146, 1.325), (-0.4188, 0.094, 0.9308), (0.1221, -0.08655, 0.1366), (0.1221, 0.02686, 0.1366), (0.124, 0.02686, 0.196), (0.1378, 0.04425, 0.5603), (0.1523, 0.009827, 0.9498), (0.1383, -0.05927, 0.5718), (0.124, -0.08674, 0.196), (0.172, 0.213, 1.483), (0.1695, 0.1453, 1.416), (0.4188, 0.1453, 1.416), (0.1726, 0.1757, 1.498), (0.4188, 0.213, 1.483), (0.1724, 0.2047, 1.495), (0.1275, 0.02686, 0.2805), (0.1419, -0.0445, 0.669), (0.1488, -0.009888, 0.8555), (0.1413, 0.05347, 0.6534), (0.1453, -0.02802, 0.7616), (0.1481, 0.07843, 0.8374), (0.4188, 0.1969, 1.387), (0.1715, 0.216, 1.464), (0.1685, 0.1969, 1.387), (0.1724, 0.2047, 1.495), (0.1727, 0.1865, 1.503), (0.4188, 0.2047, 1.495), (0.4188, 0.1865, 1.503), (0.1171, -0.07514, -3.284e-09), (0.4188, 0.1757, 1.498), (0.4188, 0.216, 1.464), (0.1447, 0.06604, 0.746), (0.4188, 0.2047, 1.495), (0.1309, 0.03052, 0.3739), (0.1276, -0.08356, 0.2849), (0.1347, -0.0694, 0.4762), (0.1312, -0.07843, 0.3818), (0.1584, 0.1306, 1.114), (0.1559, 0.03406, 1.047), (0.1344, 0.03693, 0.4671), (0.155, 0.1111, 1.023), (0.1594, 0.05933, 1.141), (0.1651, 0.1737, 1.296), (0.1627, 0.08509, 1.233), (0.1618, 0.1519, 1.206), (0.1661, 0.1146, 1.325), (0.1516, 0.094, 0.9308), (0.1171, 0.3399, 1.486e-08), (0.4188, -0.07514, -3.284e-09), (0.4188, 0.3193, 0.01923), (0.4188, 0.3281, 0.01575), (0.1177, 0.3281, 0.01575), (0.1178, 0.3193, 0.01923), (0.4188, 0.3399, 1.486e-08), (0.124, -0.08674, 0.196), (0.1378, 0.04425, 0.5603), (0.4188, -0.08674, 0.196), (0.4188, 0.04425, 0.5603), (0.4188, 0.1969, 1.387), (0.4188, 0.1865, 1.503), (0.4188, 0.1757, 1.498), (0.4188, 0.2047, 1.495), (0.4188, 0.213, 1.483), (0.4188, 0.216, 1.464), (0.124, 0.02686, 0.196), (0.4188, 0.02686, 0.196), (0.4188, 0.07843, 0.8374), (0.4188, 0.06604, 0.746), (0.1481, 0.07843, 0.8374), (0.1447, 0.06604, 0.746), (0.4188, -0.08375, 0.07019), (0.4188, -0.07514, -3.284e-09), (0.1197, -0.08375, 0.07019), (0.1171, -0.07514, -3.284e-09), (0.1221, -0.08655, 0.1366), (0.4188, -0.08655, 0.1366), (0.4188, -0.02802, 0.7616), (0.1453, -0.02802, 0.7616), (0.4188, 0.3193, 0.01923), (0.4188, 0.1025, 0.05439), (0.4188, 0.3399, 1.486e-08), (0.4188, 0.3347, 0.00879), (0.1516, 0.094, 0.9308), (0.1523, 0.009827, 0.9498), (0.4188, 0.094, 0.9308), (0.4188, 0.009827, 0.9498), (0.1661, 0.1146, 1.325), (0.4188, 0.1146, 1.325), (0.4188, -0.08375, 0.07019), (0.4188, 0.07062, 0.06281), (0.4188, 0.03046, 0.09888), (0.4188, -0.07514, -3.284e-09), (0.1651, 0.1737, 1.296), (0.4188, 0.1737, 1.296), (0.1383, -0.05927, 0.5718), (0.4188, -0.05927, 0.5718), (0.4188, 0.3281, 0.01575), (0.4188, 0.1453, 1.416), (0.4188, 0.02686, 0.1366), (0.1221, 0.02686, 0.1366), (0.4188, -0.009888, 0.8555), (0.1488, -0.009888, 0.8555), (0.4188, 0.04761, 0.07746), (0.4188, 0.03046, 0.09888), (0.4188, 0.05347, 0.6534), (0.1413, 0.05347, 0.6534), (0.4188, -0.0445, 0.669), (0.1419, -0.0445, 0.669), (0.1207, 0.03046, 0.09888), (0.1199, 0.04761, 0.07746), (0.1174, 0.3347, 0.00879), (0.1195, 0.07062, 0.06281), (0.1171, 0.3399, 1.486e-08), (0.4188, 0.07062, 0.06281), (0.1275, 0.02686, 0.2805), (0.1309, 0.03052, 0.3739), (0.4188, 0.02686, 0.2805), (0.4188, 0.03052, 0.3739), (0.1312, -0.07843, 0.3818), (0.4188, -0.07843, 0.3818), (0.4188, 0.1306, 1.114), (0.4188, 0.1111, 1.023), (0.1584, 0.1306, 1.114), (0.155, 0.1111, 1.023), (0.4188, -0.08356, 0.2849), (0.1276, -0.08356, 0.2849), (0.4188, 0.03693, 0.4671), (0.1344, 0.03693, 0.4671), (0.1347, -0.0694, 0.4762), (0.4188, -0.0694, 0.4762), (0.4188, 0.1025, 0.05439), (0.4188, 0.3347, 0.00879), (0.4188, 0.3399, 1.486e-08), (0.1191, 0.1025, 0.05439), (0.4188, 0.05933, 1.141), (0.1594, 0.05933, 1.141), (0.4188, 0.03406, 1.047), (0.1559, 0.03406, 1.047), (0.4188, -0.08674, 0.196), (0.4188, 0.02686, 0.1366), (0.4188, -0.08655, 0.1366), (0.4188, 0.04761, 0.07746), (0.1618, 0.1519, 1.206), (0.1627, 0.08509, 1.233), (0.4188, 0.1519, 1.206), (0.4188, 0.08509, 1.233), (0.4188, 0.009827, 0.9498), (0.4188, 0.04425, 0.5603), (0.4188, -0.05927, 0.5718), (0.4188, 0.02686, 0.196), (-0.1325, 0.07551, 0.9952), (-0.1325, 0.03925, 1.078), (-0.1325, 0.09321, 1.064), (0.1325, 0.09321, 1.064), (-0.1325, 0.09321, 1.064), (-0.1325, 0.02155, 1.009), (0.4188, 0.02686, 0.2805), (0.4188, -0.009888, 0.8555), (0.4188, -0.0445, 0.669), (0.4188, 0.05347, 0.6534), (0.4188, -0.02802, 0.7616), (0.4188, 0.07843, 0.8374), (-0.1325, 0.09321, 1.064), (0.1325, 0.09321, 1.064), (0.1325, 0.07551, 0.9952), (-0.1325, 0.02155, 1.009), (-0.1325, 0.07551, 0.9952), (0.1325, 0.02155, 1.009), (0.1325, 0.07551, 0.9952), (0.1325, 0.02155, 1.009), (0.1325, 0.03925, 1.078), (-0.1325, 0.07551, 0.9952), (0.4188, 0.06604, 0.746), (-0.1325, 0.03925, 1.078), (0.4188, -0.08356, 0.2849), (0.4188, 0.03052, 0.3739), (0.4188, 0.03693, 0.4671), (0.4188, -0.07843, 0.3818), (0.4188, 0.03406, 1.047), (0.4188, -0.0694, 0.4762), (0.4188, 0.1306, 1.114), (0.4188, 0.1111, 1.023), (0.4188, 0.05933, 1.141), (0.4188, 0.1737, 1.296), (0.4188, 0.1519, 1.206), (0.4188, 0.08509, 1.233), (0.4188, 0.1146, 1.325), (0.4188, 0.094, 0.9308), (-0.1325, 0.02155, 1.009), (0.1325, 0.03925, 1.078), (0.1325, 0.07551, 0.9952), (0.1325, 0.09321, 1.064), (0.1325, 0.02155, 1.009), (0.1325, 0.03925, 1.078), (-0.1325, 0.03925, 1.078)], [], [(2, 1, 4), (2, 3, 1), (3, 2, 0), (5, 0, 2), (5, 7, 0), (60, 7, 5), (60, 57, 7), (57, 60, 59), (57, 59, 58), (58, 59, 56), (58, 56, 54), (54, 56, 52), (54, 52, 55), (55, 52, 22), (55, 22, 61), (61, 22, 31), (61, 31, 35), (35, 31, 34), (35, 34, 46), (46, 34, 32), (46, 32, 33), (33, 32, 23), (33, 23, 21), (21, 23, 53), (21, 53, 50), (53, 49, 50), (53, 51, 49), (49, 51, 48), (49, 48, 30), (30, 48, 18), (30, 18, 20), (20, 18, 19), (20, 19, 17), (19, 14, 17), (19, 15, 14), (15, 13, 14), (14, 13, 16), (16, 13, 12), (12, 13, 9), (9, 13, 11), (9, 11, 10), (8, 10, 11), (8, 6, 10), (29, 28, 24), (29, 47, 28), (47, 37, 28), (47, 38, 37), (38, 36, 37), (38, 45, 36), (45, 107, 36), (45, 108, 107), (108, 159, 107), (108, 160, 159), (160, 138, 159), (160, 136, 138), (136, 137, 138), (136, 135, 137), (135, 99, 137), (135, 100, 99), (100, 81, 99), (100, 83, 81), (83, 82, 81), (83, 84, 82), (84, 119, 82), (84, 120, 119), (120, 69, 119), (120, 70, 69), (70, 142, 69), (70, 141, 142), (141, 129, 142), (141, 131, 129), (131, 130, 129), (131, 132, 130), (132, 79, 130), (132, 80, 79), (80, 113, 79), (80, 114, 113), (124, 113, 114), (124, 114, 123), (118, 124, 123), (118, 123, 117), (127, 118, 117), (127, 117, 128), (128, 148, 127), (128, 145, 148), (67, 148, 145), (67, 145, 66), (64, 67, 66), (64, 66, 65), (65, 126, 64), (65, 125, 126), (125, 147, 126), (125, 146, 147), (41, 40, 42), (41, 39, 40), (26, 40, 39), (26, 27, 40), (27, 26, 25), (27, 25, 44), (44, 25, 102), (44, 102, 101), (101, 102, 158), (101, 158, 157), (157, 158, 149), (157, 149, 150), (150, 149, 152), (150, 152, 151), (151, 152, 98), (151, 98, 97), (97, 98, 92), (97, 92, 116), (116, 92, 91), (116, 91, 115), (115, 91, 121), (115, 121, 122), (122, 121, 110), (122, 110, 109), (109, 110, 143), (109, 143, 144), (144, 143, 139), (144, 139, 134), (134, 139, 140), (134, 140, 133), (133, 140, 72), (133, 72, 71), (89, 71, 72), (89, 90, 71), (90, 89, 88), (90, 88, 86), (86, 88, 87), (86, 87, 85), (62, 43, 63), (62, 63, 68), (74, 77, 76), (74, 76, 75), (74, 75, 78), (78, 73, 74), (78, 112, 73), (201, 73, 112), (201, 112, 198), (199, 201, 198), (199, 198, 200), (197, 199, 200), (197, 200, 193), (194, 197, 193), (194, 193, 196), (163, 194, 196), (163, 196, 202), (173, 163, 202), (173, 202, 176), (175, 173, 176), (175, 176, 187), (172, 175, 187), (172, 187, 174), (164, 172, 174), (164, 174, 162), (191, 164, 162), (191, 162, 195), (191, 195, 189), (191, 189, 192), (190, 192, 189), (190, 189, 171), (156, 190, 171), (156, 171, 161), (155, 156, 161), (155, 161, 154), (106, 155, 154), (106, 103, 155), (105, 103, 106), (105, 106, 153), (105, 153, 104), (105, 104, 94), (95, 105, 94), (95, 94, 93), (93, 96, 95), (93, 111, 96), (165, 169, 170), (165, 170, 166), (165, 166, 188), (188, 167, 165), (188, 168, 167), (246, 167, 168), (246, 168, 243), (244, 246, 243), (244, 243, 245), (242, 244, 245), (242, 245, 238), (239, 242, 238), (239, 238, 241), (207, 239, 241), (207, 241, 247), (218, 207, 247), (218, 247, 221), (220, 218, 221), (220, 221, 232), (217, 220, 232), (217, 232, 219), (208, 217, 219), (208, 219, 206), (236, 208, 206), (236, 206, 240), (236, 240, 234), (236, 234, 237), (235, 237, 234), (235, 234, 216), (209, 235, 216), (209, 216, 205), (203, 209, 205), (203, 205, 204), (182, 203, 204), (182, 181, 203), (183, 181, 182), (183, 182, 184), (183, 184, 180), (183, 180, 177), (178, 183, 177), (178, 177, 179), (179, 186, 178), (179, 185, 186), (215, 233, 214), (215, 214, 210), (210, 214, 231), (210, 231, 223), (223, 231, 222), (223, 222, 224), (224, 222, 294), (224, 294, 293), (345, 293, 294), (345, 343, 293), (321, 343, 345), (321, 323, 343), (322, 323, 321), (322, 324, 323), (285, 324, 322), (285, 283, 324), (267, 283, 285), (267, 269, 283), (268, 269, 267), (268, 270, 269), (305, 270, 268), (305, 306, 270), (258, 306, 305), (258, 256, 306), (327, 256, 258), (327, 328, 256), (318, 328, 327), (318, 316, 328), (317, 316, 318), (317, 315, 316), (266, 315, 317), (266, 265, 315), (265, 266, 299), (265, 299, 300), (304, 300, 299), (304, 309, 300), (303, 309, 304), (303, 310, 309), (314, 310, 303), (314, 312, 310), (312, 314, 331), (312, 331, 334), (250, 334, 331), (250, 253, 334), (253, 250, 251), (253, 251, 252), (252, 251, 332), (252, 332, 311), (311, 332, 333), (311, 333, 313), (227, 225, 226), (227, 226, 228), (230, 228, 226), (230, 226, 213), (213, 212, 230), (213, 211, 212), (211, 288, 212), (211, 287, 288), (287, 346, 288), (287, 344, 346), (344, 335, 346), (344, 336, 335), (336, 337, 335), (336, 338, 337), (338, 286, 337), (338, 284, 286), (284, 301, 286), (284, 302, 301), (302, 277, 301), (302, 278, 277), (278, 307, 277), (278, 308, 307), (308, 296, 307), (308, 295, 296), (295, 330, 296), (295, 329, 330), (329, 320, 330), (329, 319, 320), (319, 325, 320), (319, 326, 325), (326, 257, 325), (326, 255, 257), (255, 276, 257), (255, 275, 276), (271, 276, 275), (271, 275, 273), (272, 271, 273), (272, 273, 274), (249, 229, 248), (249, 248, 254), (261, 262, 260), (261, 263, 262), (263, 261, 264), (298, 264, 261), (298, 259, 264), (387, 259, 298), (387, 384, 259), (384, 387, 386), (384, 386, 385), (385, 386, 383), (385, 383, 381), (381, 383, 379), (381, 379, 382), (382, 379, 347), (382, 347, 388), (388, 347, 358), (388, 358, 362), (362, 358, 361), (362, 361, 373), (373, 361, 359), (373, 359, 360), (360, 359, 349), (360, 349, 348), (348, 349, 380), (348, 380, 377), (380, 376, 377), (380, 378, 376), (376, 378, 375), (376, 375, 357), (357, 375, 339), (357, 339, 350), (350, 339, 341), (350, 341, 340), (341, 291, 340), (341, 289, 291), (289, 292, 291), (291, 292, 342), (342, 292, 290), (290, 292, 280), (280, 292, 281), (280, 281, 279), (282, 279, 281), (282, 297, 279), (356, 374, 355), (356, 355, 351), (354, 353, 352), (354, 352, 371), (365, 372, 363), (365, 363, 364), (368, 366, 367), (368, 367, 369), (389, 370, 390), (389, 390, 395), (392, 394, 393), (392, 393, 391)])
me_s4studio_mesh_1.polygons.foreach_set('use_smooth', [True] * 364)
_uv = me_s4studio_mesh_1.uv_layers.new(name='uv_0')
_uv.uv.foreach_set('vector', [0.6302, 0.7827, 0.6443, 0.7867, 0.6347, 0.7867, 0.6302, 0.7827, 0.65, 0.7827, 0.6443, 0.7867, 0.65, 0.7827, 0.6302, 0.7827, 0.6546, 0.774, 0.6318, 0.7401, 0.6546, 0.774, 0.6302, 0.7827, 0.6318, 0.7401, 0.6606, 0.7401, 0.6546, 0.774, 0.6335, 0.6934, 0.6606, 0.7401, 0.6318, 0.7401, 0.6335, 0.6934, 0.666, 0.6934, 0.6606, 0.7401, 0.666, 0.6934, 0.6335, 0.6934, 0.6352, 0.6457, 0.666, 0.6934, 0.6352, 0.6457, 0.671, 0.6457, 0.671, 0.6457, 0.6352, 0.6457, 0.637, 0.5984, 0.671, 0.6457, 0.637, 0.5984, 0.6754, 0.5984, 0.6754, 0.5984, 0.637, 0.5984, 0.6387, 0.5502, 0.6754, 0.5984, 0.6387, 0.5502, 0.6795, 0.5502, 0.6795, 0.5502, 0.6387, 0.5502, 0.6407, 0.5, 0.6795, 0.5502, 0.6407, 0.5, 0.6845, 0.5002, 0.6845, 0.5002, 0.6407, 0.5, 0.6423, 0.4513, 0.6845, 0.5002, 0.6423, 0.4513, 0.6885, 0.4514, 0.6885, 0.4514, 0.6423, 0.4513, 0.6442, 0.403, 0.6885, 0.4514, 0.6442, 0.403, 0.6935, 0.4039, 0.6935, 0.4039, 0.6442, 0.403, 0.6459, 0.3552, 0.6935, 0.4039, 0.6459, 0.3552, 0.6971, 0.3553, 0.6971, 0.3553, 0.6459, 0.3552, 0.6478, 0.3051, 0.6971, 0.3553, 0.6478, 0.3051, 0.7019, 0.3051, 0.7019, 0.3051, 0.6478, 0.3051, 0.6495, 0.2559, 0.7019, 0.3051, 0.6495, 0.2559, 0.7053, 0.2559, 0.6495, 0.2559, 0.7087, 0.2072, 0.7053, 0.2559, 0.6495, 0.2559, 0.6514, 0.2072, 0.7087, 0.2072, 0.7087, 0.2072, 0.6514, 0.2072, 0.6533, 0.1573, 0.7087, 0.2072, 0.6533, 0.1573, 0.7119, 0.1573, 0.7119, 0.1573, 0.6533, 0.1573, 0.6551, 0.1114, 0.7119, 0.1573, 0.6551, 0.1114, 0.7149, 0.1114, 0.7149, 0.1114, 0.6551, 0.1114, 0.6561, 0.08082, 0.7149, 0.1114, 0.6561, 0.08082, 0.7157, 0.08078, 0.6561, 0.08082, 0.7183, 0.06018, 0.7157, 0.08078, 0.6561, 0.08082, 0.6572, 0.04659, 0.7183, 0.06018, 0.6572, 0.04659, 0.6587, 0.01038, 0.7183, 0.06018, 0.7183, 0.06018, 0.6587, 0.01038, 0.7261, 0.0497, 0.7261, 0.0497, 0.6587, 0.01038, 0.7377, 0.0427, 0.7377, 0.0427, 0.6587, 0.01038, 0.7545, 0.03877, 0.7545, 0.03877, 0.6587, 0.01038, 0.8816, 0.01029, 0.7545, 0.03877, 0.8816, 0.01029, 0.8706, 0.02089, 0.8788, 0.0153, 0.8706, 0.02089, 0.8816, 0.01029, 0.8788, 0.0153, 0.8753, 0.01901, 0.8706, 0.02089, 0.8523, 0.9777, 0.9794, 0.9711, 0.9794, 0.9777, 0.8523, 0.9777, 0.8522, 0.9711, 0.9794, 0.9711, 0.8522, 0.9711, 0.9794, 0.9615, 0.9794, 0.9711, 0.8522, 0.9711, 0.8519, 0.9615, 0.9794, 0.9615, 0.8519, 0.9615, 0.9794, 0.9218, 0.9794, 0.9615, 0.8519, 0.9615, 0.8503, 0.9218, 0.9794, 0.9218, 0.8503, 0.9218, 0.9794, 0.8751, 0.9794, 0.9218, 0.8503, 0.9218, 0.8486, 0.8751, 0.9794, 0.8751, 0.8486, 0.8751, 0.9794, 0.8282, 0.9794, 0.8751, 0.8486, 0.8751, 0.8469, 0.8282, 0.9794, 0.8282, 0.8469, 0.8282, 0.9794, 0.7813, 0.9794, 0.8282, 0.8469, 0.8282, 0.8452, 0.7813, 0.9794, 0.7813, 0.8452, 0.7813, 0.9794, 0.7342, 0.9794, 0.7813, 0.8452, 0.7813, 0.8434, 0.7342, 0.9794, 0.7342, 0.8434, 0.7342, 0.9794, 0.6866, 0.9794, 0.7342, 0.8434, 0.7342, 0.8416, 0.6866, 0.9794, 0.6866, 0.8416, 0.6866, 0.9794, 0.6385, 0.9794, 0.6866, 0.8416, 0.6866, 0.8399, 0.6385, 0.9794, 0.6385, 0.8399, 0.6385, 0.9794, 0.5914, 0.9794, 0.6385, 0.8399, 0.6385, 0.8381, 0.5914, 0.9794, 0.5914, 0.8381, 0.5914, 0.9794, 0.5436, 0.9794, 0.5914, 0.8381, 0.5914, 0.8363, 0.5436, 0.9794, 0.5436, 0.8363, 0.5436, 0.9794, 0.4957, 0.9794, 0.5436, 0.8363, 0.5436, 0.8346, 0.4957, 0.9794, 0.4957, 0.8346, 0.4957, 0.9794, 0.4476, 0.9794, 0.4957, 0.8346, 0.4957, 0.8328, 0.4476, 0.9794, 0.4476, 0.8328, 0.4476, 0.9794, 0.3995, 0.9794, 0.4476, 0.8328, 0.4476, 0.831, 0.3995, 0.9794, 0.3995, 0.831, 0.3995, 0.9794, 0.3514, 0.9794, 0.3995, 0.831, 0.3995, 0.8292, 0.3514, 0.9794, 0.3514, 0.8292, 0.3514, 0.9794, 0.3079, 0.9794, 0.3514, 0.8292, 0.3514, 0.8275, 0.3079, 0.9794, 0.3079, 0.8275, 0.3079, 0.9794, 0.2757, 0.9794, 0.3079, 0.8275, 0.3079, 0.8265, 0.2757, 0.9794, 0.2757, 0.9794, 0.2578, 0.9794, 0.2757, 0.8265, 0.2757, 0.9794, 0.2578, 0.8265, 0.2757, 0.8258, 0.2578, 0.9794, 0.2468, 0.9794, 0.2578, 0.8258, 0.2578, 0.9794, 0.2468, 0.8258, 0.2578, 0.8254, 0.2468, 0.9794, 0.2392, 0.9794, 0.2468, 0.8254, 0.2468, 0.9794, 0.2392, 0.8254, 0.2468, 0.8251, 0.2392, 0.8251, 0.2392, 0.9794, 0.2228, 0.9794, 0.2392, 0.8251, 0.2392, 0.8249, 0.2228, 0.9794, 0.2228, 0.9794, 0.111, 0.9794, 0.2228, 0.8249, 0.2228, 0.9794, 0.111, 0.8249, 0.2228, 0.8242, 0.111, 0.9794, 0.1065, 0.9794, 0.111, 0.8242, 0.111, 0.9794, 0.1065, 0.8242, 0.111, 0.8242, 0.1065, 0.8242, 0.1065, 0.9794, 0.1031, 0.9794, 0.1065, 0.8242, 0.1065, 0.824, 0.1031, 0.9794, 0.1031, 0.824, 0.1031, 0.9794, 0.1004, 0.9794, 0.1031, 0.824, 0.1031, 0.8239, 0.1004, 0.9794, 0.1004, 0.5033, 0.7976, 0.6301, 0.7882, 0.6303, 0.7976, 0.5033, 0.7976, 0.5033, 0.7882, 0.6301, 0.7882, 0.5033, 0.7827, 0.6301, 0.7882, 0.5033, 0.7882, 0.5033, 0.7827, 0.6302, 0.7827, 0.6301, 0.7882, 0.6302, 0.7827, 0.5033, 0.7827, 0.5033, 0.7401, 0.6302, 0.7827, 0.5033, 0.7401, 0.6318, 0.7401, 0.6318, 0.7401, 0.5033, 0.7401, 0.5033, 0.6934, 0.6318, 0.7401, 0.5033, 0.6934, 0.6335, 0.6934, 0.6335, 0.6934, 0.5033, 0.6934, 0.5033, 0.6457, 0.6335, 0.6934, 0.5033, 0.6457, 0.6352, 0.6457, 0.6352, 0.6457, 0.5033, 0.6457, 0.5033, 0.5984, 0.6352, 0.6457, 0.5033, 0.5984, 0.637, 0.5984, 0.637, 0.5984, 0.5033, 0.5984, 0.5033, 0.5502, 0.637, 0.5984, 0.5033, 0.5502, 0.6387, 0.5502, 0.6387, 0.5502, 0.5033, 0.5502, 0.5033, 0.5, 0.6387, 0.5502, 0.5033, 0.5, 0.6407, 0.5, 0.6407, 0.5, 0.5033, 0.5, 0.5033, 0.4513, 0.6407, 0.5, 0.5033, 0.4513, 0.6423, 0.4513, 0.6423, 0.4513, 0.5033, 0.4513, 0.5033, 0.403, 0.6423, 0.4513, 0.5033, 0.403, 0.6442, 0.403, 0.6442, 0.403, 0.5033, 0.403, 0.5033, 0.3552, 0.6442, 0.403, 0.5033, 0.3552, 0.6459, 0.3552, 0.6459, 0.3552, 0.5033, 0.3552, 0.5033, 0.3051, 0.6459, 0.3552, 0.5033, 0.3051, 0.6478, 0.3051, 0.6478, 0.3051, 0.5033, 0.3051, 0.5033, 0.2559, 0.6478, 0.3051, 0.5033, 0.2559, 0.6495, 0.2559, 0.6495, 0.2559, 0.5033, 0.2559, 0.5033, 0.2072, 0.6495, 0.2559, 0.5033, 0.2072, 0.6514, 0.2072, 0.6514, 0.2072, 0.5033, 0.2072, 0.5033, 0.1573, 0.6514, 0.2072, 0.5033, 0.1573, 0.6533, 0.1573, 0.6533, 0.1573, 0.5033, 0.1573, 0.5033, 0.1114, 0.6533, 0.1573, 0.5033, 0.1114, 0.6551, 0.1114, 0.5033, 0.08082, 0.6551, 0.1114, 0.5033, 0.1114, 0.5033, 0.08082, 0.6561, 0.08082, 0.6551, 0.1114, 0.6561, 0.08082, 0.5033, 0.08082, 0.5033, 0.04659, 0.6561, 0.08082, 0.5033, 0.04659, 0.6572, 0.04659, 0.6572, 0.04659, 0.5033, 0.04659, 0.5033, 0.01041, 0.6572, 0.04659, 0.5033, 0.01041, 0.6587, 0.01038, 0.8195, 0.7807, 0.8195, 0.9705, 0.6816, 0.9705, 0.8195, 0.7807, 0.6816, 0.9705, 0.6816, 0.7807, 0.5033, 0.7827, 0.4992, 0.7867, 0.4896, 0.7867, 0.5033, 0.7827, 0.4896, 0.7867, 0.4836, 0.7827, 0.5033, 0.7827, 0.4836, 0.7827, 0.479, 0.774, 0.479, 0.774, 0.5033, 0.7401, 0.5033, 0.7827, 0.479, 0.774, 0.4746, 0.7401, 0.5033, 0.7401, 0.5033, 0.6934, 0.5033, 0.7401, 0.4746, 0.7401, 0.5033, 0.6934, 0.4746, 0.7401, 0.471, 0.6934, 0.5033, 0.6457, 0.5033, 0.6934, 0.471, 0.6934, 0.5033, 0.6457, 0.471, 0.6934, 0.4675, 0.6457, 0.5033, 0.5984, 0.5033, 0.6457, 0.4675, 0.6457, 0.5033, 0.5984, 0.4675, 0.6457, 0.465, 0.5984, 0.5033, 0.5502, 0.5033, 0.5984, 0.465, 0.5984, 0.5033, 0.5502, 0.465, 0.5984, 0.4624, 0.5502, 0.5033, 0.5, 0.5033, 0.5502, 0.4624, 0.5502, 0.5033, 0.5, 0.4624, 0.5502, 0.4595, 0.5002, 0.5033, 0.4513, 0.5033, 0.5, 0.4595, 0.5002, 0.5033, 0.4513, 0.4595, 0.5002, 0.4571, 0.4514, 0.5033, 0.403, 0.5033, 0.4513, 0.4571, 0.4514, 0.5033, 0.403, 0.4571, 0.4514, 0.4541, 0.4039, 0.5033, 0.3552, 0.5033, 0.403, 0.4541, 0.4039, 0.5033, 0.3552, 0.4541, 0.4039, 0.452, 0.3553, 0.5033, 0.3051, 0.5033, 0.3552, 0.452, 0.3553, 0.5033, 0.3051, 0.452, 0.3553, 0.4493, 0.3051, 0.5033, 0.2559, 0.5033, 0.3051, 0.4493, 0.3051, 0.5033, 0.2559, 0.4493, 0.3051, 0.4474, 0.2559, 0.5033, 0.2559, 0.4474, 0.2559, 0.446, 0.2072, 0.5033, 0.2559, 0.446, 0.2072, 0.5033, 0.2072, 0.5033, 0.1573, 0.5033, 0.2072, 0.446, 0.2072, 0.5033, 0.1573, 0.446, 0.2072, 0.4449, 0.1573, 0.5033, 0.1114, 0.5033, 0.1573, 0.4449, 0.1573, 0.5033, 0.1114, 0.4449, 0.1573, 0.4434, 0.1114, 0.5033, 0.08082, 0.5033, 0.1114, 0.4434, 0.1114, 0.5033, 0.08082, 0.4434, 0.1114, 0.4437, 0.08082, 0.4438, 0.06021, 0.5033, 0.08082, 0.4437, 0.08082, 0.4438, 0.06021, 0.5033, 0.04659, 0.5033, 0.08082, 0.5033, 0.01041, 0.5033, 0.04659, 0.4438, 0.06021, 0.5033, 0.01041, 0.4438, 0.06021, 0.4361, 0.04973, 0.5033, 0.01041, 0.4361, 0.04973, 0.4244, 0.04276, 0.5033, 0.01041, 0.4244, 0.04276, 0.4076, 0.0388, 0.2803, 0.01041, 0.5033, 0.01041, 0.4076, 0.0388, 0.2803, 0.01041, 0.4076, 0.0388, 0.2913, 0.02098, 0.2913, 0.02098, 0.2831, 0.01539, 0.2803, 0.01041, 0.2913, 0.02098, 0.2866, 0.01911, 0.2831, 0.01539, 0.6302, 0.7827, 0.6347, 0.7867, 0.6443, 0.7867, 0.6302, 0.7827, 0.6443, 0.7867, 0.65, 0.7827, 0.6302, 0.7827, 0.65, 0.7827, 0.6546, 0.774, 0.6546, 0.774, 0.6318, 0.7401, 0.6302, 0.7827, 0.6546, 0.774, 0.6606, 0.7401, 0.6318, 0.7401, 0.6335, 0.6934, 0.6318, 0.7401, 0.6606, 0.7401, 0.6335, 0.6934, 0.6606, 0.7401, 0.666, 0.6934, 0.6352, 0.6457, 0.6335, 0.6934, 0.666, 0.6934, 0.6352, 0.6457, 0.666, 0.6934, 0.671, 0.6457, 0.637, 0.5984, 0.6352, 0.6457, 0.671, 0.6457, 0.637, 0.5984, 0.671, 0.6457, 0.6754, 0.5984, 0.6387, 0.5502, 0.637, 0.5984, 0.6754, 0.5984, 0.6387, 0.5502, 0.6754, 0.5984, 0.6795, 0.5502, 0.6406, 0.5, 0.6387, 0.5502, 0.6795, 0.5502, 0.6406, 0.5, 0.6795, 0.5502, 0.6845, 0.5002, 0.6423, 0.4513, 0.6406, 0.5, 0.6845, 0.5002, 0.6423, 0.4513, 0.6845, 0.5002, 0.6884, 0.4514, 0.6442, 0.403, 0.6423, 0.4513, 0.6884, 0.4514, 0.6442, 0.403, 0.6884, 0.4514, 0.6934, 0.4039, 0.6459, 0.3552, 0.6442, 0.403, 0.6934, 0.4039, 0.6459, 0.3552, 0.6934, 0.4039, 0.6971, 0.3553, 0.6478, 0.3051, 0.6459, 0.3552, 0.6971, 0.3553, 0.6478, 0.3051, 0.6971, 0.3553, 0.7018, 0.3051, 0.6494, 0.2559, 0.6478, 0.3051, 0.7018, 0.3051, 0.6494, 0.2559, 0.7018, 0.3051, 0.7053, 0.2558, 0.6494, 0.2559, 0.7053, 0.2558, 0.7086, 0.2071, 0.6494, 0.2559, 0.7086, 0.2071, 0.6514, 0.2072, 0.6533, 0.1573, 0.6514, 0.2072, 0.7086, 0.2071, 0.6533, 0.1573, 0.7086, 0.2071, 0.7119, 0.1573, 0.6551, 0.1114, 0.6533, 0.1573, 0.7119, 0.1573, 0.6551, 0.1114, 0.7119, 0.1573, 0.7148, 0.1114, 0.6561, 0.08082, 0.6551, 0.1114, 0.7148, 0.1114, 0.6561, 0.08082, 0.7148, 0.1114, 0.7156, 0.08078, 0.7182, 0.06015, 0.6561, 0.08082, 0.7156, 0.08078, 0.7182, 0.06015, 0.6571, 0.04659, 0.6561, 0.08082, 0.6586, 0.01038, 0.6571, 0.04659, 0.7182, 0.06015, 0.6586, 0.01038, 0.7182, 0.06015, 0.726, 0.04967, 0.6586, 0.01038, 0.726, 0.04967, 0.7376, 0.0427, 0.6586, 0.01038, 0.7376, 0.0427, 0.7545, 0.03874, 0.8815, 0.01026, 0.6586, 0.01038, 0.7545, 0.03874, 0.8815, 0.01026, 0.7545, 0.03874, 0.8705, 0.02086, 0.8705, 0.02086, 0.8787, 0.01527, 0.8815, 0.01026, 0.8705, 0.02086, 0.8753, 0.01898, 0.8787, 0.01527, 0.8523, 0.9777, 0.9794, 0.9777, 0.9794, 0.9711, 0.8523, 0.9777, 0.9794, 0.9711, 0.8522, 0.9711, 0.8522, 0.9711, 0.9794, 0.9711, 0.9794, 0.9615, 0.8522, 0.9711, 0.9794, 0.9615, 0.8519, 0.9615, 0.8519, 0.9615, 0.9794, 0.9615, 0.9794, 0.9218, 0.8519, 0.9615, 0.9794, 0.9218, 0.8503, 0.9218, 0.8503, 0.9218, 0.9794, 0.9218, 0.9794, 0.8751, 0.8503, 0.9218, 0.9794, 0.8751, 0.8486, 0.8751, 0.9794, 0.8282, 0.8486, 0.8751, 0.9794, 0.8751, 0.9794, 0.8282, 0.8469, 0.8282, 0.8486, 0.8751, 0.9794, 0.7813, 0.8469, 0.8282, 0.9794, 0.8282, 0.9794, 0.7813, 0.8452, 0.7813, 0.8469, 0.8282, 0.9794, 0.7342, 0.8452, 0.7813, 0.9794, 0.7813, 0.9794, 0.7342, 0.8434, 0.7342, 0.8452, 0.7813, 0.9794, 0.6866, 0.8434, 0.7342, 0.9794, 0.7342, 0.9794, 0.6866, 0.8416, 0.6866, 0.8434, 0.7342, 0.9794, 0.6385, 0.8416, 0.6866, 0.9794, 0.6866, 0.9794, 0.6385, 0.8399, 0.6385, 0.8416, 0.6866, 0.9794, 0.5914, 0.8399, 0.6385, 0.9794, 0.6385, 0.9794, 0.5914, 0.8381, 0.5914, 0.8399, 0.6385, 0.9794, 0.5436, 0.8381, 0.5914, 0.9794, 0.5914, 0.9794, 0.5436, 0.8363, 0.5436, 0.8381, 0.5914, 0.9794, 0.4957, 0.8363, 0.5436, 0.9794, 0.5436, 0.9794, 0.4957, 0.8346, 0.4957, 0.8363, 0.5436, 0.9794, 0.4476, 0.8346, 0.4957, 0.9794, 0.4957, 0.9794, 0.4476, 0.8328, 0.4476, 0.8346, 0.4957, 0.9794, 0.3995, 0.8328, 0.4476, 0.9794, 0.4476, 0.9794, 0.3995, 0.831, 0.3995, 0.8328, 0.4476, 0.9794, 0.3514, 0.831, 0.3995, 0.9794, 0.3995, 0.9794, 0.3514, 0.8292, 0.3514, 0.831, 0.3995, 0.9794, 0.3079, 0.8292, 0.3514, 0.9794, 0.3514, 0.9794, 0.3079, 0.8275, 0.3079, 0.8292, 0.3514, 0.8275, 0.3079, 0.9794, 0.3079, 0.9794, 0.2757, 0.8275, 0.3079, 0.9794, 0.2757, 0.8265, 0.2757, 0.9794, 0.2578, 0.8265, 0.2757, 0.9794, 0.2757, 0.9794, 0.2578, 0.8258, 0.2578, 0.8265, 0.2757, 0.9794, 0.2468, 0.8258, 0.2578, 0.9794, 0.2578, 0.9794, 0.2468, 0.8254, 0.2468, 0.8258, 0.2578, 0.9794, 0.2392, 0.8254, 0.2468, 0.9794, 0.2468, 0.9794, 0.2392, 0.8251, 0.2392, 0.8254, 0.2468, 0.8251, 0.2392, 0.9794, 0.2392, 0.9794, 0.2228, 0.8251, 0.2392, 0.9794, 0.2228, 0.8249, 0.2228, 0.9794, 0.111, 0.8249, 0.2228, 0.9794, 0.2228, 0.9794, 0.111, 0.8242, 0.111, 0.8249, 0.2228, 0.8242, 0.111, 0.9794, 0.111, 0.9794, 0.1065, 0.8242, 0.111, 0.9794, 0.1065, 0.8242, 0.1065, 0.8242, 0.1065, 0.9794, 0.1065, 0.9794, 0.1031, 0.8242, 0.1065, 0.9794, 0.1031, 0.824, 0.1031, 0.824, 0.1031, 0.9794, 0.1031, 0.9794, 0.1004, 0.824, 0.1031, 0.9794, 0.1004, 0.8239, 0.1004, 0.5033, 0.7976, 0.6303, 0.7976, 0.6301, 0.7882, 0.5033, 0.7976, 0.6301, 0.7882, 0.5033, 0.7882, 0.5033, 0.7827, 0.5033, 0.7882, 0.6301, 0.7882, 0.5033, 0.7827, 0.6301, 0.7882, 0.6302, 0.7827, 0.6302, 0.7827, 0.5033, 0.7401, 0.5033, 0.7827, 0.6302, 0.7827, 0.6318, 0.7401, 0.5033, 0.7401, 0.6318, 0.7401, 0.5033, 0.6934, 0.5033, 0.7401, 0.6318, 0.7401, 0.6335, 0.6934, 0.5033, 0.6934, 0.6335, 0.6934, 0.5033, 0.6457, 0.5033, 0.6934, 0.6335, 0.6934, 0.6352, 0.6457, 0.5033, 0.6457, 0.6352, 0.6457, 0.5033, 0.5984, 0.5033, 0.6457, 0.6352, 0.6457, 0.637, 0.5984, 0.5033, 0.5984, 0.637, 0.5984, 0.5033, 0.5502, 0.5033, 0.5984, 0.637, 0.5984, 0.6387, 0.5502, 0.5033, 0.5502, 0.6387, 0.5502, 0.5033, 0.5, 0.5033, 0.5502, 0.6387, 0.5502, 0.6406, 0.5, 0.5033, 0.5, 0.6406, 0.5, 0.5033, 0.4513, 0.5033, 0.5, 0.6406, 0.5, 0.6423, 0.4513, 0.5033, 0.4513, 0.6423, 0.4513, 0.5033, 0.403, 0.5033, 0.4513, 0.6423, 0.4513, 0.6442, 0.403, 0.5033, 0.403, 0.6442, 0.403, 0.5033, 0.3552, 0.5033, 0.403, 0.6442, 0.403, 0.6459, 0.3552, 0.5033, 0.3552, 0.6459, 0.3552, 0.5033, 0.3051, 0.5033, 0.3552, 0.6459, 0.3552, 0.6478, 0.3051, 0.5033, 0.3051, 0.6478, 0.3051, 0.5033, 0.2559, 0.5033, 0.3051, 0.6478, 0.3051, 0.6494, 0.2559, 0.5033, 0.2559, 0.6494, 0.2559, 0.5033, 0.2072, 0.5033, 0.2559, 0.6494, 0.2559, 0.6514, 0.2072, 0.5033, 0.2072, 0.6514, 0.2072, 0.5033, 0.1573, 0.5033, 0.2072, 0.6514, 0.2072, 0.6533, 0.1573, 0.5033, 0.1573, 0.6533, 0.1573, 0.5033, 0.1114, 0.5033, 0.1573, 0.6533, 0.1573, 0.6551, 0.1114, 0.5033, 0.1114, 0.6551, 0.1114, 0.5033, 0.08082, 0.5033, 0.1114, 0.6551, 0.1114, 0.6561, 0.08082, 0.5033, 0.08082, 0.5033, 0.04659, 0.5033, 0.08082, 0.6561, 0.08082, 0.5033, 0.04659, 0.6561, 0.08082, 0.6571, 0.04659, 0.5033, 0.01041, 0.5033, 0.04659, 0.6571, 0.04659, 0.5033, 0.01041, 0.6571, 0.04659, 0.6586, 0.01038, 0.6816, 0.9705, 0.8195, 0.9705, 0.8195, 0.7807, 0.6816, 0.9705, 0.8195, 0.7807, 0.6816, 0.7807, 0.5033, 0.7827, 0.4896, 0.7867, 0.4992, 0.7867, 0.5033, 0.7827, 0.4836, 0.7827, 0.4896, 0.7867, 0.4836, 0.7827, 0.5033, 0.7827, 0.479, 0.774, 0.5033, 0.7401, 0.479, 0.774, 0.5033, 0.7827, 0.5033, 0.7401, 0.4746, 0.7401, 0.479, 0.774, 0.5033, 0.6934, 0.4746, 0.7401, 0.5033, 0.7401, 0.5033, 0.6934, 0.471, 0.6934, 0.4746, 0.7401, 0.471, 0.6934, 0.5033, 0.6934, 0.5033, 0.6457, 0.471, 0.6934, 0.5033, 0.6457, 0.4675, 0.6457, 0.4675, 0.6457, 0.5033, 0.6457, 0.5033, 0.5984, 0.4675, 0.6457, 0.5033, 0.5984, 0.465, 0.5984, 0.465, 0.5984, 0.5033, 0.5984, 0.5033, 0.5502, 0.465, 0.5984, 0.5033, 0.5502, 0.4624, 0.5502, 0.4624, 0.5502, 0.5033, 0.5502, 0.5033, 0.5, 0.4624, 0.5502, 0.5033, 0.5, 0.4595, 0.5002, 0.4595, 0.5002, 0.5033, 0.5, 0.5033, 0.4513, 0.4595, 0.5002, 0.5033, 0.4513, 0.4571, 0.4514, 0.4571, 0.4514, 0.5033, 0.4513, 0.5033, 0.403, 0.4571, 0.4514, 0.5033, 0.403, 0.4541, 0.4039, 0.4541, 0.4039, 0.5033, 0.403, 0.5033, 0.3552, 0.4541, 0.4039, 0.5033, 0.3552, 0.452, 0.3553, 0.452, 0.3553, 0.5033, 0.3552, 0.5033, 0.3051, 0.452, 0.3553, 0.5033, 0.3051, 0.4493, 0.3051, 0.4493, 0.3051, 0.5033, 0.3051, 0.5033, 0.2559, 0.4493, 0.3051, 0.5033, 0.2559, 0.4474, 0.2559, 0.5033, 0.2559, 0.446, 0.2072, 0.4474, 0.2559, 0.5033, 0.2559, 0.5033, 0.2072, 0.446, 0.2072, 0.446, 0.2072, 0.5033, 0.2072, 0.5033, 0.1573, 0.446, 0.2072, 0.5033, 0.1573, 0.4449, 0.1573, 0.4449, 0.1573, 0.5033, 0.1573, 0.5033, 0.1114, 0.4449, 0.1573, 0.5033, 0.1114, 0.4434, 0.1114, 0.4434, 0.1114, 0.5033, 0.1114, 0.5033, 0.08082, 0.4434, 0.1114, 0.5033, 0.08082, 0.4437, 0.08082, 0.5033, 0.08082, 0.4438, 0.06021, 0.4437, 0.08082, 0.5033, 0.08082, 0.5033, 0.04659, 0.4438, 0.06021, 0.5033, 0.04659, 0.5033, 0.01041, 0.4438, 0.06021, 0.4438, 0.06021, 0.5033, 0.01041, 0.4361, 0.04973, 0.4361, 0.04973, 0.5033, 0.01041, 0.4244, 0.04276, 0.4244, 0.04276, 0.5033, 0.01041, 0.4076, 0.0388, 0.4076, 0.0388, 0.5033, 0.01041, 0.2803, 0.01041, 0.4076, 0.0388, 0.2803, 0.01041, 0.2913, 0.02098, 0.2831, 0.01539, 0.2913, 0.02098, 0.2803, 0.01041, 0.2831, 0.01539, 0.2866, 0.01911, 0.2913, 0.02098, 0.4813, 0.8605, 0.4813, 0.901, 0.4503, 0.901, 0.4813, 0.8605, 0.4503, 0.901, 0.4503, 0.8605, 0.6289, 0.931, 0.4813, 0.931, 0.4813, 0.901, 0.6289, 0.931, 0.4813, 0.901, 0.6289, 0.901, 0.6289, 0.9704, 0.4813, 0.9704, 0.4813, 0.931, 0.6289, 0.9704, 0.4813, 0.931, 0.6289, 0.931, 0.6289, 0.8605, 0.4813, 0.8605, 0.4813, 0.8295, 0.6289, 0.8605, 0.4813, 0.8295, 0.6289, 0.8295, 0.4813, 0.8605, 0.6289, 0.8605, 0.6289, 0.901, 0.4813, 0.8605, 0.6289, 0.901, 0.4813, 0.901, 0.66, 0.901, 0.6289, 0.901, 0.6289, 0.8605, 0.66, 0.901, 0.6289, 0.8605, 0.66, 0.8605])
_uv.active_render = True
_uv = me_s4studio_mesh_1.uv_layers.new(name='uv_1')
_uv.uv.foreach_set('vector', [0.6302, 0.7827, 0.6443, 0.7867, 0.6347, 0.7867, 0.6302, 0.7827, 0.65, 0.7827, 0.6443, 0.7867, 0.65, 0.7827, 0.6302, 0.7827, 0.6546, 0.774, 0.6318, 0.7401, 0.6546, 0.774, 0.6302, 0.7827, 0.6318, 0.7401, 0.6606, 0.7401, 0.6546, 0.774, 0.6335, 0.6934, 0.6606, 0.7401, 0.6318, 0.7401, 0.6335, 0.6934, 0.666, 0.6934, 0.6606, 0.7401, 0.666, 0.6934, 0.6335, 0.6934, 0.6352, 0.6457, 0.666, 0.6934, 0.6352, 0.6457, 0.671, 0.6457, 0.671, 0.6457, 0.6352, 0.6457, 0.637, 0.5984, 0.671, 0.6457, 0.637, 0.5984, 0.6754, 0.5984, 0.6754, 0.5984, 0.637, 0.5984, 0.6387, 0.5502, 0.6754, 0.5984, 0.6387, 0.5502, 0.6795, 0.5502, 0.6795, 0.5502, 0.6387, 0.5502, 0.6407, 0.5, 0.6795, 0.5502, 0.6407, 0.5, 0.6845, 0.5002, 0.6845, 0.5002, 0.6407, 0.5, 0.6423, 0.4513, 0.6845, 0.5002, 0.6423, 0.4513, 0.6885, 0.4514, 0.6885, 0.4514, 0.6423, 0.4513, 0.6442, 0.403, 0.6885, 0.4514, 0.6442, 0.403, 0.6935, 0.4039, 0.6935, 0.4039, 0.6442, 0.403, 0.6459, 0.3552, 0.6935, 0.4039, 0.6459, 0.3552, 0.6971, 0.3553, 0.6971, 0.3553, 0.6459, 0.3552, 0.6478, 0.3051, 0.6971, 0.3553, 0.6478, 0.3051, 0.7019, 0.3051, 0.7019, 0.3051, 0.6478, 0.3051, 0.6495, 0.2559, 0.7019, 0.3051, 0.6495, 0.2559, 0.7053, 0.2559, 0.6495, 0.2559, 0.7087, 0.2072, 0.7053, 0.2559, 0.6495, 0.2559, 0.6514, 0.2072, 0.7087, 0.2072, 0.7087, 0.2072, 0.6514, 0.2072, 0.6533, 0.1573, 0.7087, 0.2072, 0.6533, 0.1573, 0.7119, 0.1573, 0.7119, 0.1573, 0.6533, 0.1573, 0.6551, 0.1114, 0.7119, 0.1573, 0.6551, 0.1114, 0.7149, 0.1114, 0.7149, 0.1114, 0.6551, 0.1114, 0.6561, 0.08082, 0.7149, 0.1114, 0.6561, 0.08082, 0.7157, 0.08078, 0.6561, 0.08082, 0.7183, 0.06018, 0.7157, 0.08078, 0.6561, 0.08082, 0.6572, 0.04659, 0.7183, 0.06018, 0.6572, 0.04659, 0.6587, 0.01038, 0.7183, 0.06018, 0.7183, 0.06018, 0.6587, 0.01038, 0.7261, 0.0497, 0.7261, 0.0497, 0.6587, 0.01038, 0.7377, 0.0427, 0.7377, 0.0427, 0.6587, 0.01038, 0.7545, 0.03877, 0.7545, 0.03877, 0.6587, 0.01038, 0.8816, 0.01029, 0.7545, 0.03877, 0.8816, 0.01029, 0.8706, 0.02089, 0.8788, 0.0153, 0.8706, 0.02089, 0.8816, 0.01029, 0.8788, 0.0153, 0.8753, 0.01901, 0.8706, 0.02089, 0.8523, 0.9777, 0.9794, 0.9711, 0.9794, 0.9777, 0.8523, 0.9777, 0.8522, 0.9711, 0.9794, 0.9711, 0.8522, 0.9711, 0.9794, 0.9615, 0.9794, 0.9711, 0.8522, 0.9711, 0.8519, 0.9615, 0.9794, 0.9615, 0.8519, 0.9615, 0.9794, 0.9218, 0.9794, 0.9615, 0.8519, 0.9615, 0.8503, 0.9218, 0.9794, 0.9218, 0.8503, 0.9218, 0.9794, 0.8751, 0.9794, 0.9218, 0.8503, 0.9218, 0.8486, 0.8751, 0.9794, 0.8751, 0.8486, 0.8751, 0.9794, 0.8282, 0.9794, 0.8751, 0.8486, 0.8751, 0.8469, 0.8282, 0.9794, 0.8282, 0.8469, 0.8282, 0.9794, 0.7813, 0.9794, 0.8282, 0.8469, 0.8282, 0.8452, 0.7813, 0.9794, 0.7813, 0.8452, 0.7813, 0.9794, 0.7342, 0.9794, 0.7813, 0.8452, 0.7813, 0.8434, 0.7342, 0.9794, 0.7342, 0.8434, 0.7342, 0.9794, 0.6866, 0.9794, 0.7342, 0.8434, 0.7342, 0.8416, 0.6866, 0.9794, 0.6866, 0.8416, 0.6866, 0.9794, 0.6385, 0.9794, 0.6866, 0.8416, 0.6866, 0.8399, 0.6385, 0.9794, 0.6385, 0.8399, 0.6385, 0.9794, 0.5914, 0.9794, 0.6385, 0.8399, 0.6385, 0.8381, 0.5914, 0.9794, 0.5914, 0.8381, 0.5914, 0.9794, 0.5436, 0.9794, 0.5914, 0.8381, 0.5914, 0.8363, 0.5436, 0.9794, 0.5436, 0.8363, 0.5436, 0.9794, 0.4957, 0.9794, 0.5436, 0.8363, 0.5436, 0.8346, 0.4957, 0.9794, 0.4957, 0.8346, 0.4957, 0.9794, 0.4476, 0.9794, 0.4957, 0.8346, 0.4957, 0.8328, 0.4476, 0.9794, 0.4476, 0.8328, 0.4476, 0.9794, 0.3995, 0.9794, 0.4476, 0.8328, 0.4476, 0.831, 0.3995, 0.9794, 0.3995, 0.831, 0.3995, 0.9794, 0.3514, 0.9794, 0.3995, 0.831, 0.3995, 0.8292, 0.3514, 0.9794, 0.3514, 0.8292, 0.3514, 0.9794, 0.3079, 0.9794, 0.3514, 0.8292, 0.3514, 0.8275, 0.3079, 0.9794, 0.3079, 0.8275, 0.3079, 0.9794, 0.2757, 0.9794, 0.3079, 0.8275, 0.3079, 0.8265, 0.2757, 0.9794, 0.2757, 0.9794, 0.2578, 0.9794, 0.2757, 0.8265, 0.2757, 0.9794, 0.2578, 0.8265, 0.2757, 0.8258, 0.2578, 0.9794, 0.2468, 0.9794, 0.2578, 0.8258, 0.2578, 0.9794, 0.2468, 0.8258, 0.2578, 0.8254, 0.2468, 0.9794, 0.2392, 0.9794, 0.2468, 0.8254, 0.2468, 0.9794, 0.2392, 0.8254, 0.2468, 0.8251, 0.2392, 0.8251, 0.2392, 0.9794, 0.2228, 0.9794, 0.2392, 0.8251, 0.2392, 0.8249, 0.2228, 0.9794, 0.2228, 0.9794, 0.111, 0.9794, 0.2228, 0.8249, 0.2228, 0.9794, 0.111, 0.8249, 0.2228, 0.8242, 0.111, 0.9794, 0.1065, 0.9794, 0.111, 0.8242, 0.111, 0.9794, 0.1065, 0.8242, 0.111, 0.8242, 0.1065, 0.8242, 0.1065, 0.9794, 0.1031, 0.9794, 0.1065, 0.8242, 0.1065, 0.824, 0.1031, 0.9794, 0.1031, 0.824, 0.1031, 0.9794, 0.1004, 0.9794, 0.1031, 0.824, 0.1031, 0.8239, 0.1004, 0.9794, 0.1004, 0.5033, 0.7976, 0.6301, 0.7882, 0.6303, 0.7976, 0.5033, 0.7976, 0.5033, 0.7882, 0.6301, 0.7882, 0.5033, 0.7827, 0.6301, 0.7882, 0.5033, 0.7882, 0.5033, 0.7827, 0.6302, 0.7827, 0.6301, 0.7882, 0.6302, 0.7827, 0.5033, 0.7827, 0.5033, 0.7401, 0.6302, 0.7827, 0.5033, 0.7401, 0.6318, 0.7401, 0.6318, 0.7401, 0.5033, 0.7401, 0.5033, 0.6934, 0.6318, 0.7401, 0.5033, 0.6934, 0.6335, 0.6934, 0.6335, 0.6934, 0.5033, 0.6934, 0.5033, 0.6457, 0.6335, 0.6934, 0.5033, 0.6457, 0.6352, 0.6457, 0.6352, 0.6457, 0.5033, 0.6457, 0.5033, 0.5984, 0.6352, 0.6457, 0.5033, 0.5984, 0.637, 0.5984, 0.637, 0.5984, 0.5033, 0.5984, 0.5033, 0.5502, 0.637, 0.5984, 0.5033, 0.5502, 0.6387, 0.5502, 0.6387, 0.5502, 0.5033, 0.5502, 0.5033, 0.5, 0.6387, 0.5502, 0.5033, 0.5, 0.6407, 0.5, 0.6407, 0.5, 0.5033, 0.5, 0.5033, 0.4513, 0.6407, 0.5, 0.5033, 0.4513, 0.6423, 0.4513, 0.6423, 0.4513, 0.5033, 0.4513, 0.5033, 0.403, 0.6423, 0.4513, 0.5033, 0.403, 0.6442, 0.403, 0.6442, 0.403, 0.5033, 0.403, 0.5033, 0.3552, 0.6442, 0.403, 0.5033, 0.3552, 0.6459, 0.3552, 0.6459, 0.3552, 0.5033, 0.3552, 0.5033, 0.3051, 0.6459, 0.3552, 0.5033, 0.3051, 0.6478, 0.3051, 0.6478, 0.3051, 0.5033, 0.3051, 0.5033, 0.2559, 0.6478, 0.3051, 0.5033, 0.2559, 0.6495, 0.2559, 0.6495, 0.2559, 0.5033, 0.2559, 0.5033, 0.2072, 0.6495, 0.2559, 0.5033, 0.2072, 0.6514, 0.2072, 0.6514, 0.2072, 0.5033, 0.2072, 0.5033, 0.1573, 0.6514, 0.2072, 0.5033, 0.1573, 0.6533, 0.1573, 0.6533, 0.1573, 0.5033, 0.1573, 0.5033, 0.1114, 0.6533, 0.1573, 0.5033, 0.1114, 0.6551, 0.1114, 0.5033, 0.08082, 0.6551, 0.1114, 0.5033, 0.1114, 0.5033, 0.08082, 0.6561, 0.08082, 0.6551, 0.1114, 0.6561, 0.08082, 0.5033, 0.08082, 0.5033, 0.04659, 0.6561, 0.08082, 0.5033, 0.04659, 0.6572, 0.04659, 0.6572, 0.04659, 0.5033, 0.04659, 0.5033, 0.01041, 0.6572, 0.04659, 0.5033, 0.01041, 0.6587, 0.01038, 0.8195, 0.7807, 0.8195, 0.9705, 0.6816, 0.9705, 0.8195, 0.7807, 0.6816, 0.9705, 0.6816, 0.7807, 0.5033, 0.7827, 0.4992, 0.7867, 0.4896, 0.7867, 0.5033, 0.7827, 0.4896, 0.7867, 0.4836, 0.7827, 0.5033, 0.7827, 0.4836, 0.7827, 0.479, 0.774, 0.479, 0.774, 0.5033, 0.7401, 0.5033, 0.7827, 0.479, 0.774, 0.4746, 0.7401, 0.5033, 0.7401, 0.5033, 0.6934, 0.5033, 0.7401, 0.4746, 0.7401, 0.5033, 0.6934, 0.4746, 0.7401, 0.471, 0.6934, 0.5033, 0.6457, 0.5033, 0.6934, 0.471, 0.6934, 0.5033, 0.6457, 0.471, 0.6934, 0.4675, 0.6457, 0.5033, 0.5984, 0.5033, 0.6457, 0.4675, 0.6457, 0.5033, 0.5984, 0.4675, 0.6457, 0.465, 0.5984, 0.5033, 0.5502, 0.5033, 0.5984, 0.465, 0.5984, 0.5033, 0.5502, 0.465, 0.5984, 0.4624, 0.5502, 0.5033, 0.5, 0.5033, 0.5502, 0.4624, 0.5502, 0.5033, 0.5, 0.4624, 0.5502, 0.4595, 0.5002, 0.5033, 0.4513, 0.5033, 0.5, 0.4595, 0.5002, 0.5033, 0.4513, 0.4595, 0.5002, 0.4571, 0.4514, 0.5033, 0.403, 0.5033, 0.4513, 0.4571, 0.4514, 0.5033, 0.403, 0.4571, 0.4514, 0.4541, 0.4039, 0.5033, 0.3552, 0.5033, 0.403, 0.4541, 0.4039, 0.5033, 0.3552, 0.4541, 0.4039, 0.452, 0.3553, 0.5033, 0.3051, 0.5033, 0.3552, 0.452, 0.3553, 0.5033, 0.3051, 0.452, 0.3553, 0.4493, 0.3051, 0.5033, 0.2559, 0.5033, 0.3051, 0.4493, 0.3051, 0.5033, 0.2559, 0.4493, 0.3051, 0.4474, 0.2559, 0.5033, 0.2559, 0.4474, 0.2559, 0.446, 0.2072, 0.5033, 0.2559, 0.446, 0.2072, 0.5033, 0.2072, 0.5033, 0.1573, 0.5033, 0.2072, 0.446, 0.2072, 0.5033, 0.1573, 0.446, 0.2072, 0.4449, 0.1573, 0.5033, 0.1114, 0.5033, 0.1573, 0.4449, 0.1573, 0.5033, 0.1114, 0.4449, 0.1573, 0.4434, 0.1114, 0.5033, 0.08082, 0.5033, 0.1114, 0.4434, 0.1114, 0.5033, 0.08082, 0.4434, 0.1114, 0.4437, 0.08082, 0.4438, 0.06021, 0.5033, 0.08082, 0.4437, 0.08082, 0.4438, 0.06021, 0.5033, 0.04659, 0.5033, 0.08082, 0.5033, 0.01041, 0.5033, 0.04659, 0.4438, 0.06021, 0.5033, 0.01041, 0.4438, 0.06021, 0.4361, 0.04973, 0.5033, 0.01041, 0.4361, 0.04973, 0.4244, 0.04276, 0.5033, 0.01041, 0.4244, 0.04276, 0.4076, 0.0388, 0.2803, 0.01041, 0.5033, 0.01041, 0.4076, 0.0388, 0.2803, 0.01041, 0.4076, 0.0388, 0.2913, 0.02098, 0.2913, 0.02098, 0.2831, 0.01539, 0.2803, 0.01041, 0.2913, 0.02098, 0.2866, 0.01911, 0.2831, 0.01539, 0.6302, 0.7827, 0.6347, 0.7867, 0.6443, 0.7867, 0.6302, 0.7827, 0.6443, 0.7867, 0.65, 0.7827, 0.6302, 0.7827, 0.65, 0.7827, 0.6546, 0.774, 0.6546, 0.774, 0.6318, 0.7401, 0.6302, 0.7827, 0.6546, 0.774, 0.6606, 0.7401, 0.6318, 0.7401, 0.6335, 0.6934, 0.6318, 0.7401, 0.6606, 0.7401, 0.6335, 0.6934, 0.6606, 0.7401, 0.666, 0.6934, 0.6352, 0.6457, 0.6335, 0.6934, 0.666, 0.6934, 0.6352, 0.6457, 0.666, 0.6934, 0.671, 0.6457, 0.637, 0.5984, 0.6352, 0.6457, 0.671, 0.6457, 0.637, 0.5984, 0.671, 0.6457, 0.6754, 0.5984, 0.6387, 0.5502, 0.637, 0.5984, 0.6754, 0.5984, 0.6387, 0.5502, 0.6754, 0.5984, 0.6795, 0.5502, 0.6406, 0.5, 0.6387, 0.5502, 0.6795, 0.5502, 0.6406, 0.5, 0.6795, 0.5502, 0.6845, 0.5002, 0.6423, 0.4513, 0.6406, 0.5, 0.6845, 0.5002, 0.6423, 0.4513, 0.6845, 0.5002, 0.6884, 0.4514, 0.6442, 0.403, 0.6423, 0.4513, 0.6884, 0.4514, 0.6442, 0.403, 0.6884, 0.4514, 0.6934, 0.4039, 0.6459, 0.3552, 0.6442, 0.403, 0.6934, 0.4039, 0.6459, 0.3552, 0.6934, 0.4039, 0.6971, 0.3553, 0.6478, 0.3051, 0.6459, 0.3552, 0.6971, 0.3553, 0.6478, 0.3051, 0.6971, 0.3553, 0.7018, 0.3051, 0.6494, 0.2559, 0.6478, 0.3051, 0.7018, 0.3051, 0.6494, 0.2559, 0.7018, 0.3051, 0.7053, 0.2558, 0.6494, 0.2559, 0.7053, 0.2558, 0.7086, 0.2071, 0.6494, 0.2559, 0.7086, 0.2071, 0.6514, 0.2072, 0.6533, 0.1573, 0.6514, 0.2072, 0.7086, 0.2071, 0.6533, 0.1573, 0.7086, 0.2071, 0.7119, 0.1573, 0.6551, 0.1114, 0.6533, 0.1573, 0.7119, 0.1573, 0.6551, 0.1114, 0.7119, 0.1573, 0.7148, 0.1114, 0.6561, 0.08082, 0.6551, 0.1114, 0.7148, 0.1114, 0.6561, 0.08082, 0.7148, 0.1114, 0.7156, 0.08078, 0.7182, 0.06015, 0.6561, 0.08082, 0.7156, 0.08078, 0.7182, 0.06015, 0.6571, 0.04659, 0.6561, 0.08082, 0.6586, 0.01038, 0.6571, 0.04659, 0.7182, 0.06015, 0.6586, 0.01038, 0.7182, 0.06015, 0.726, 0.04967, 0.6586, 0.01038, 0.726, 0.04967, 0.7376, 0.0427, 0.6586, 0.01038, 0.7376, 0.0427, 0.7545, 0.03874, 0.8815, 0.01026, 0.6586, 0.01038, 0.7545, 0.03874, 0.8815, 0.01026, 0.7545, 0.03874, 0.8705, 0.02086, 0.8705, 0.02086, 0.8787, 0.01527, 0.8815, 0.01026, 0.8705, 0.02086, 0.8753, 0.01898, 0.8787, 0.01527, 0.8523, 0.9777, 0.9794, 0.9777, 0.9794, 0.9711, 0.8523, 0.9777, 0.9794, 0.9711, 0.8522, 0.9711, 0.8522, 0.9711, 0.9794, 0.9711, 0.9794, 0.9615, 0.8522, 0.9711, 0.9794, 0.9615, 0.8519, 0.9615, 0.8519, 0.9615, 0.9794, 0.9615, 0.9794, 0.9218, 0.8519, 0.9615, 0.9794, 0.9218, 0.8503, 0.9218, 0.8503, 0.9218, 0.9794, 0.9218, 0.9794, 0.8751, 0.8503, 0.9218, 0.9794, 0.8751, 0.8486, 0.8751, 0.9794, 0.8282, 0.8486, 0.8751, 0.9794, 0.8751, 0.9794, 0.8282, 0.8469, 0.8282, 0.8486, 0.8751, 0.9794, 0.7813, 0.8469, 0.8282, 0.9794, 0.8282, 0.9794, 0.7813, 0.8452, 0.7813, 0.8469, 0.8282, 0.9794, 0.7342, 0.8452, 0.7813, 0.9794, 0.7813, 0.9794, 0.7342, 0.8434, 0.7342, 0.8452, 0.7813, 0.9794, 0.6866, 0.8434, 0.7342, 0.9794, 0.7342, 0.9794, 0.6866, 0.8416, 0.6866, 0.8434, 0.7342, 0.9794, 0.6385, 0.8416, 0.6866, 0.9794, 0.6866, 0.9794, 0.6385, 0.8399, 0.6385, 0.8416, 0.6866, 0.9794, 0.5914, 0.8399, 0.6385, 0.9794, 0.6385, 0.9794, 0.5914, 0.8381, 0.5914, 0.8399, 0.6385, 0.9794, 0.5436, 0.8381, 0.5914, 0.9794, 0.5914, 0.9794, 0.5436, 0.8363, 0.5436, 0.8381, 0.5914, 0.9794, 0.4957, 0.8363, 0.5436, 0.9794, 0.5436, 0.9794, 0.4957, 0.8346, 0.4957, 0.8363, 0.5436, 0.9794, 0.4476, 0.8346, 0.4957, 0.9794, 0.4957, 0.9794, 0.4476, 0.8328, 0.4476, 0.8346, 0.4957, 0.9794, 0.3995, 0.8328, 0.4476, 0.9794, 0.4476, 0.9794, 0.3995, 0.831, 0.3995, 0.8328, 0.4476, 0.9794, 0.3514, 0.831, 0.3995, 0.9794, 0.3995, 0.9794, 0.3514, 0.8292, 0.3514, 0.831, 0.3995, 0.9794, 0.3079, 0.8292, 0.3514, 0.9794, 0.3514, 0.9794, 0.3079, 0.8275, 0.3079, 0.8292, 0.3514, 0.8275, 0.3079, 0.9794, 0.3079, 0.9794, 0.2757, 0.8275, 0.3079, 0.9794, 0.2757, 0.8265, 0.2757, 0.9794, 0.2578, 0.8265, 0.2757, 0.9794, 0.2757, 0.9794, 0.2578, 0.8258, 0.2578, 0.8265, 0.2757, 0.9794, 0.2468, 0.8258, 0.2578, 0.9794, 0.2578, 0.9794, 0.2468, 0.8254, 0.2468, 0.8258, 0.2578, 0.9794, 0.2392, 0.8254, 0.2468, 0.9794, 0.2468, 0.9794, 0.2392, 0.8251, 0.2392, 0.8254, 0.2468, 0.8251, 0.2392, 0.9794, 0.2392, 0.9794, 0.2228, 0.8251, 0.2392, 0.9794, 0.2228, 0.8249, 0.2228, 0.9794, 0.111, 0.8249, 0.2228, 0.9794, 0.2228, 0.9794, 0.111, 0.8242, 0.111, 0.8249, 0.2228, 0.8242, 0.111, 0.9794, 0.111, 0.9794, 0.1065, 0.8242, 0.111, 0.9794, 0.1065, 0.8242, 0.1065, 0.8242, 0.1065, 0.9794, 0.1065, 0.9794, 0.1031, 0.8242, 0.1065, 0.9794, 0.1031, 0.824, 0.1031, 0.824, 0.1031, 0.9794, 0.1031, 0.9794, 0.1004, 0.824, 0.1031, 0.9794, 0.1004, 0.8239, 0.1004, 0.5033, 0.7976, 0.6303, 0.7976, 0.6301, 0.7882, 0.5033, 0.7976, 0.6301, 0.7882, 0.5033, 0.7882, 0.5033, 0.7827, 0.5033, 0.7882, 0.6301, 0.7882, 0.5033, 0.7827, 0.6301, 0.7882, 0.6302, 0.7827, 0.6302, 0.7827, 0.5033, 0.7401, 0.5033, 0.7827, 0.6302, 0.7827, 0.6318, 0.7401, 0.5033, 0.7401, 0.6318, 0.7401, 0.5033, 0.6934, 0.5033, 0.7401, 0.6318, 0.7401, 0.6335, 0.6934, 0.5033, 0.6934, 0.6335, 0.6934, 0.5033, 0.6457, 0.5033, 0.6934, 0.6335, 0.6934, 0.6352, 0.6457, 0.5033, 0.6457, 0.6352, 0.6457, 0.5033, 0.5984, 0.5033, 0.6457, 0.6352, 0.6457, 0.637, 0.5984, 0.5033, 0.5984, 0.637, 0.5984, 0.5033, 0.5502, 0.5033, 0.5984, 0.637, 0.5984, 0.6387, 0.5502, 0.5033, 0.5502, 0.6387, 0.5502, 0.5033, 0.5, 0.5033, 0.5502, 0.6387, 0.5502, 0.6406, 0.5, 0.5033, 0.5, 0.6406, 0.5, 0.5033, 0.4513, 0.5033, 0.5, 0.6406, 0.5, 0.6423, 0.4513, 0.5033, 0.4513, 0.6423, 0.4513, 0.5033, 0.403, 0.5033, 0.4513, 0.6423, 0.4513, 0.6442, 0.403, 0.5033, 0.403, 0.6442, 0.403, 0.5033, 0.3552, 0.5033, 0.403, 0.6442, 0.403, 0.6459, 0.3552, 0.5033, 0.3552, 0.6459, 0.3552, 0.5033, 0.3051, 0.5033, 0.3552, 0.6459, 0.3552, 0.6478, 0.3051, 0.5033, 0.3051, 0.6478, 0.3051, 0.5033, 0.2559, 0.5033, 0.3051, 0.6478, 0.3051, 0.6494, 0.2559, 0.5033, 0.2559, 0.6494, 0.2559, 0.5033, 0.2072, 0.5033, 0.2559, 0.6494, 0.2559, 0.6514, 0.2072, 0.5033, 0.2072, 0.6514, 0.2072, 0.5033, 0.1573, 0.5033, 0.2072, 0.6514, 0.2072, 0.6533, 0.1573, 0.5033, 0.1573, 0.6533, 0.1573, 0.5033, 0.1114, 0.5033, 0.1573, 0.6533, 0.1573, 0.6551, 0.1114, 0.5033, 0.1114, 0.6551, 0.1114, 0.5033, 0.08082, 0.5033, 0.1114, 0.6551, 0.1114, 0.6561, 0.08082, 0.5033, 0.08082, 0.5033, 0.04659, 0.5033, 0.08082, 0.6561, 0.08082, 0.5033, 0.04659, 0.6561, 0.08082, 0.6571, 0.04659, 0.5033, 0.01041, 0.5033, 0.04659, 0.6571, 0.04659, 0.5033, 0.01041, 0.6571, 0.04659, 0.6586, 0.01038, 0.6816, 0.9705, 0.8195, 0.9705, 0.8195, 0.7807, 0.6816, 0.9705, 0.8195, 0.7807, 0.6816, 0.7807, 0.5033, 0.7827, 0.4896, 0.7867, 0.4992, 0.7867, 0.5033, 0.7827, 0.4836, 0.7827, 0.4896, 0.7867, 0.4836, 0.7827, 0.5033, 0.7827, 0.479, 0.774, 0.5033, 0.7401, 0.479, 0.774, 0.5033, 0.7827, 0.5033, 0.7401, 0.4746, 0.7401, 0.479, 0.774, 0.5033, 0.6934, 0.4746, 0.7401, 0.5033, 0.7401, 0.5033, 0.6934, 0.471, 0.6934, 0.4746, 0.7401, 0.471, 0.6934, 0.5033, 0.6934, 0.5033, 0.6457, 0.471, 0.6934, 0.5033, 0.6457, 0.4675, 0.6457, 0.4675, 0.6457, 0.5033, 0.6457, 0.5033, 0.5984, 0.4675, 0.6457, 0.5033, 0.5984, 0.465, 0.5984, 0.465, 0.5984, 0.5033, 0.5984, 0.5033, 0.5502, 0.465, 0.5984, 0.5033, 0.5502, 0.4624, 0.5502, 0.4624, 0.5502, 0.5033, 0.5502, 0.5033, 0.5, 0.4624, 0.5502, 0.5033, 0.5, 0.4595, 0.5002, 0.4595, 0.5002, 0.5033, 0.5, 0.5033, 0.4513, 0.4595, 0.5002, 0.5033, 0.4513, 0.4571, 0.4514, 0.4571, 0.4514, 0.5033, 0.4513, 0.5033, 0.403, 0.4571, 0.4514, 0.5033, 0.403, 0.4541, 0.4039, 0.4541, 0.4039, 0.5033, 0.403, 0.5033, 0.3552, 0.4541, 0.4039, 0.5033, 0.3552, 0.452, 0.3553, 0.452, 0.3553, 0.5033, 0.3552, 0.5033, 0.3051, 0.452, 0.3553, 0.5033, 0.3051, 0.4493, 0.3051, 0.4493, 0.3051, 0.5033, 0.3051, 0.5033, 0.2559, 0.4493, 0.3051, 0.5033, 0.2559, 0.4474, 0.2559, 0.5033, 0.2559, 0.446, 0.2072, 0.4474, 0.2559, 0.5033, 0.2559, 0.5033, 0.2072, 0.446, 0.2072, 0.446, 0.2072, 0.5033, 0.2072, 0.5033, 0.1573, 0.446, 0.2072, 0.5033, 0.1573, 0.4449, 0.1573, 0.4449, 0.1573, 0.5033, 0.1573, 0.5033, 0.1114, 0.4449, 0.1573, 0.5033, 0.1114, 0.4434, 0.1114, 0.4434, 0.1114, 0.5033, 0.1114, 0.5033, 0.08082, 0.4434, 0.1114, 0.5033, 0.08082, 0.4437, 0.08082, 0.5033, 0.08082, 0.4438, 0.06021, 0.4437, 0.08082, 0.5033, 0.08082, 0.5033, 0.04659, 0.4438, 0.06021, 0.5033, 0.04659, 0.5033, 0.01041, 0.4438, 0.06021, 0.4438, 0.06021, 0.5033, 0.01041, 0.4361, 0.04973, 0.4361, 0.04973, 0.5033, 0.01041, 0.4244, 0.04276, 0.4244, 0.04276, 0.5033, 0.01041, 0.4076, 0.0388, 0.4076, 0.0388, 0.5033, 0.01041, 0.2803, 0.01041, 0.4076, 0.0388, 0.2803, 0.01041, 0.2913, 0.02098, 0.2831, 0.01539, 0.2913, 0.02098, 0.2803, 0.01041, 0.2831, 0.01539, 0.2866, 0.01911, 0.2913, 0.02098, 0.4813, 0.8605, 0.4813, 0.901, 0.4503, 0.901, 0.4813, 0.8605, 0.4503, 0.901, 0.4503, 0.8605, 0.6289, 0.931, 0.4813, 0.931, 0.4813, 0.901, 0.6289, 0.931, 0.4813, 0.901, 0.6289, 0.901, 0.6289, 0.9704, 0.4813, 0.9704, 0.4813, 0.931, 0.6289, 0.9704, 0.4813, 0.931, 0.6289, 0.931, 0.6289, 0.8605, 0.4813, 0.8605, 0.4813, 0.8295, 0.6289, 0.8605, 0.4813, 0.8295, 0.6289, 0.8295, 0.4813, 0.8605, 0.6289, 0.8605, 0.6289, 0.901, 0.4813, 0.8605, 0.6289, 0.901, 0.4813, 0.901, 0.66, 0.901, 0.6289, 0.901, 0.6289, 0.8605, 0.66, 0.901, 0.6289, 0.8605, 0.66, 0.8605])
me_s4studio_mesh_1.materials.append(mat_diffuse_001)
me_s4studio_mesh_1.use_remesh_preserve_volume = False
me_s4studio_mesh_1.use_remesh_preserve_attributes = False
me_s4studio_mesh_1.use_mirror_vertex_groups = False
me_s4studio_mesh_1.update()
me_s4studio_mesh_0 = bpy.data.meshes.new('s4studio_mesh_0')
me_s4studio_mesh_0.from_pydata([(0.009785, -0.2074, 0.005871), (0.009785, -0.07045, 0.005871), (-0.1233, -0.2074, 0.005871), (-0.1233, -0.07045, 0.005871), (-0.4129, -0.2074, 0.005871), (-0.4129, -0.07045, 0.005871), (-0.5479, -0.2074, 0.005871), (-0.5479, -0.07045, 0.005871), (-0.4129, 0.3288, 0.005871), (-0.5479, 0.3288, 0.005871), (-0.1233, 0.3288, 0.005871), (-0.5479, 0.4892, 0.005871), (-0.1233, 0.4892, 0.005871), (0.009785, 0.3288, 0.005871), (0.009785, 0.4892, 0.005871), (-0.4129, 0.4892, 0.005871), (0.5479, -0.2074, 0.005871), (0.5479, -0.07045, 0.005871), (0.4129, -0.2074, 0.005871), (0.4129, -0.07045, 0.005871), (0.1252, -0.2074, 0.005871), (0.1252, -0.07045, 0.005871), (-0.009785, -0.2074, 0.005871), (-0.009785, -0.07045, 0.005871), (0.1252, 0.3288, 0.005871), (-0.009785, 0.3288, 0.005871), (0.4129, 0.3288, 0.005871), (-0.009785, 0.4892, 0.005871), (0.4129, 0.4892, 0.005871), (0.5479, 0.3288, 0.005871), (0.5479, 0.4892, 0.005871), (0.1252, 0.4892, 0.005871)], [], [(1, 2, 0), (1, 3, 2), (4, 2, 3), (4, 3, 5), (5, 6, 4), (5, 7, 6), (7, 5, 8), (7, 8, 9), (1, 10, 3), (5, 3, 10), (5, 10, 8), (15, 8, 10), (8, 15, 11), (8, 11, 9), (1, 13, 10), (14, 10, 13), (14, 12, 10), (15, 10, 12), (17, 18, 16), (17, 19, 18), (20, 18, 19), (20, 19, 21), (21, 22, 20), (21, 23, 22), (23, 21, 24), (23, 24, 25), (17, 26, 19), (21, 19, 26), (21, 26, 24), (31, 24, 26), (24, 31, 27), (24, 27, 25), (17, 29, 26), (30, 26, 29), (30, 28, 26), (31, 26, 28)])
me_s4studio_mesh_0.polygons.foreach_set('use_smooth', [True] * 36)
_uv = me_s4studio_mesh_0.uv_layers.new(name='uv_0')
_uv.uv.foreach_set('vector', [0.5936, 0.878, 0.5241, 0.8099, 0.5936, 0.8099, 0.5936, 0.878, 0.5241, 0.878, 0.5241, 0.8099, 0.4761, 0.8099, 0.5241, 0.8099, 0.5241, 0.878, 0.4761, 0.8099, 0.5241, 0.878, 0.4761, 0.878, 0.4761, 0.878, 0.4067, 0.8099, 0.4761, 0.8099, 0.4761, 0.878, 0.4067, 0.878, 0.4067, 0.8099, 0.4067, 0.878, 0.4761, 0.878, 0.4761, 0.9222, 0.4067, 0.878, 0.4761, 0.9222, 0.4067, 0.9222, 0.5936, 0.878, 0.5241, 0.9222, 0.5241, 0.878, 0.4761, 0.878, 0.5241, 0.878, 0.5241, 0.9222, 0.4761, 0.878, 0.5241, 0.9222, 0.4761, 0.9222, 0.4761, 0.9903, 0.4761, 0.9222, 0.5241, 0.9222, 0.4761, 0.9222, 0.4761, 0.9903, 0.4067, 0.9903, 0.4761, 0.9222, 0.4067, 0.9903, 0.4067, 0.9222, 0.5936, 0.878, 0.5936, 0.9222, 0.5241, 0.9222, 0.5936, 0.9903, 0.5241, 0.9222, 0.5936, 0.9222, 0.5936, 0.9903, 0.5241, 0.9903, 0.5241, 0.9222, 0.4761, 0.9903, 0.5241, 0.9222, 0.5241, 0.9903, 0.5936, 0.878, 0.5241, 0.8099, 0.5936, 0.8099, 0.5936, 0.878, 0.5241, 0.878, 0.5241, 0.8099, 0.4761, 0.8099, 0.5241, 0.8099, 0.5241, 0.878, 0.4761, 0.8099, 0.5241, 0.878, 0.4761, 0.878, 0.4761, 0.878, 0.4067, 0.8099, 0.4761, 0.8099, 0.4761, 0.878, 0.4067, 0.878, 0.4067, 0.8099, 0.4067, 0.878, 0.4761, 0.878, 0.4761, 0.9222, 0.4067, 0.878, 0.4761, 0.9222, 0.4067, 0.9222, 0.5936, 0.878, 0.5241, 0.9222, 0.5241, 0.878, 0.4761, 0.878, 0.5241, 0.878, 0.5241, 0.9222, 0.4761, 0.878, 0.5241, 0.9222, 0.4761, 0.9222, 0.4761, 0.9903, 0.4761, 0.9222, 0.5241, 0.9222, 0.4761, 0.9222, 0.4761, 0.9903, 0.4067, 0.9903, 0.4761, 0.9222, 0.4067, 0.9903, 0.4067, 0.9222, 0.5936, 0.878, 0.5936, 0.9222, 0.5241, 0.9222, 0.5936, 0.9903, 0.5241, 0.9222, 0.5936, 0.9222, 0.5936, 0.9903, 0.5241, 0.9903, 0.5241, 0.9222, 0.4761, 0.9903, 0.5241, 0.9222, 0.5241, 0.9903])
me_s4studio_mesh_0.materials.append(mat_diffuse)
me_s4studio_mesh_0.use_remesh_preserve_volume = False
me_s4studio_mesh_0.use_remesh_preserve_attributes = False
me_s4studio_mesh_0.use_mirror_vertex_groups = False
me_s4studio_mesh_0.update()
arm_none_armature_data = bpy.data.armatures.new('None_Armature_Data')  # bones are not reproduced

# ---- objects
ob_rig = bpy.data.objects.new('rig', arm_none_armature_data)
ob_s4studio_mesh_2 = bpy.data.objects.new('s4studio_mesh_2', me_s4studio_mesh_2)
ob_s4studio_mesh_1 = bpy.data.objects.new('s4studio_mesh_1', me_s4studio_mesh_1)
ob_s4studio_mesh_0 = bpy.data.objects.new('s4studio_mesh_0', me_s4studio_mesh_0)
ob_lamp_003 = bpy.data.objects.new('Lamp.003', light_lamp_003)
ob_lamp_002 = bpy.data.objects.new('Lamp.002', light_lamp_002)
ob_lamp_001 = bpy.data.objects.new('Lamp.001', light_lamp_001)
ob_lamp_004 = bpy.data.objects.new('Lamp.004', light_lamp)
ob_camera = bpy.data.objects.new('Camera', cam_camera)

# ---- transforms, parenting, visibility, modifiers, constraints
ob_rig.location = (0.0, 0.0, 0.0)
ob_rig.show_in_front = True
ob_rig.lineart.crease_threshold = 0.0
ob_s4studio_mesh_2.location = (0.0, 0.0, 0.0)
ob_s4studio_mesh_2.show_transparent = True
ob_s4studio_mesh_2.lineart.crease_threshold = 0.0
_vg = ob_s4studio_mesh_2.vertex_groups.new(name='transformBone')
_vg.add([0, 1, 2, 3, 4, 5, 6, 7, 8, 9, 10, 11, 12, 13, 14, 15, 16, 17, 18, 19, 20, 21, 22, 23, 24, 25, 26, 27, 28, 29, 30, 31, 32, 33, 34, 35, 36, 37, 38, 39, 40, 41, 42, 43, 44, 45, 46, 47, 48, 49, 50, 51, 52, 53, 54, 55, 56, 57, 58, 59, 60, 61, 62, 63, 64, 65, 66, 67, 68, 69, 70, 71, 72, 73, 74, 75, 76, 77, 78, 79, 80, 81, 82, 83, 84, 85, 86, 87, 88, 89, 90, 91, 92, 93, 94, 95, 96, 97, 98, 99, 100, 101, 102, 103, 104, 105, 106, 107, 108, 109, 110, 111, 112, 113, 114, 115, 116, 117, 118, 119, 120, 121, 122, 123, 124, 125, 126, 127, 128, 129, 130, 131, 132, 133, 134, 135, 136, 137, 138, 139, 140, 141, 142, 143, 144, 145, 146, 147, 148, 149, 150, 151, 152, 153, 154, 155, 156, 157, 158, 159, 160, 161, 162, 163, 164, 165, 166, 167], 1.0, 'REPLACE')
_m = ob_s4studio_mesh_2.modifiers.new('s4studio_mesh_2_skin', 'ARMATURE')
_m.object = ob_rig
ob_s4studio_mesh_1.location = (0.0, 0.0, 0.0)
ob_s4studio_mesh_1.show_transparent = True
ob_s4studio_mesh_1.lineart.crease_threshold = 0.0
_vg = ob_s4studio_mesh_1.vertex_groups.new(name='transformBone')
_vg.add([0, 1, 2, 3, 4, 5, 6, 7, 8, 9, 10, 11, 12, 13, 14, 15, 16, 17, 18, 19, 20, 21, 22, 23, 24, 25, 26, 27, 28, 29, 30, 31, 32, 33, 34, 35, 36, 37, 38, 39, 40, 41, 42, 43, 44, 45, 46, 47, 48, 49, 50, 51, 52, 53, 54, 55, 56, 57, 58, 59, 60, 61, 62, 63, 64, 65, 66, 67, 68, 69, 70, 71, 72, 73, 74, 75, 76, 77, 78, 79, 80, 81, 82, 83, 84, 85, 86, 87, 88, 89, 90, 91, 92, 93, 94, 95, 96, 97, 98, 99, 100, 101, 102, 103, 104, 105, 106, 107, 108, 109, 110, 111, 112, 113, 114, 115, 116, 117, 118, 119, 120, 121, 122, 123, 124, 125, 126, 127, 128, 129, 130, 131, 132, 133, 134, 135, 136, 137, 138, 139, 140, 141, 142, 143, 144, 145, 146, 147, 148, 149, 150, 151, 152, 153, 154, 155, 156, 157, 158, 159, 160, 161, 162, 163, 164, 165, 166, 167, 168, 169, 170, 171, 172, 173, 174, 175, 176, 177, 178, 179, 180, 181, 182, 183, 184, 185, 186, 187, 188, 189, 190, 191, 192, 193, 194, 195, 196, 197, 198, 199, 200, 201, 202, 203, 204, 205, 206, 207, 208, 209, 210, 211, 212, 213, 214, 215, 216, 217, 218, 219, 220, 221, 222, 223, 224, 225, 226, 227, 228, 229, 230, 231, 232, 233, 234, 235, 236, 237, 238, 239, 240, 241, 242, 243, 244, 245, 246, 247, 248, 249, 250, 251, 252, 253, 254, 255, 256, 257, 258, 259, 260, 261, 262, 263, 264, 265, 266, 267, 268, 269, 270, 271, 272, 273, 274, 275, 276, 277, 278, 279, 280, 281, 282, 283, 284, 285, 286, 287, 288, 289, 290, 291, 292, 293, 294, 295, 296, 297, 298, 299, 300, 301, 302, 303, 304, 305, 306, 307, 308, 309, 310, 311, 312, 313, 314, 315, 316, 317, 318, 319, 320, 321, 322, 323, 324, 325, 326, 327, 328, 329, 330, 331, 332, 333, 334, 335, 336, 337, 338, 339, 340, 341, 342, 343, 344, 345, 346, 347, 348, 349, 350, 351, 352, 353, 354, 355, 356, 357, 358, 359, 360, 361, 362, 363, 364, 365, 366, 367, 368, 369, 370, 371, 372, 373, 374, 375, 376, 377, 378, 379, 380, 381, 382, 383, 384, 385, 386, 387, 388, 389, 390, 391, 392, 393, 394, 395], 1.0, 'REPLACE')
_m = ob_s4studio_mesh_1.modifiers.new('s4studio_mesh_1_skin', 'ARMATURE')
_m.object = ob_rig
ob_s4studio_mesh_0.location = (0.0, 0.0, 0.0)
ob_s4studio_mesh_0.show_transparent = True
ob_s4studio_mesh_0.lineart.crease_threshold = 0.0
_m = ob_s4studio_mesh_0.modifiers.new('s4studio_mesh_0_skin', 'ARMATURE')
_m.object = ob_rig
ob_lamp_003.location = (0.0, -3.0, 4.0)
ob_lamp_003.rotation_euler = (0.6503, 0.05522, 1.866)
ob_lamp_003.lock_rotations_4d = False
ob_lamp_003.empty_display_type = 'ARROWS'
ob_lamp_003.color = (0.0, 0.0, 0.0, 0.0)
ob_lamp_003.lineart.crease_threshold = 0.0
ob_lamp_002.location = (0.0, 3.0, 4.0)
ob_lamp_002.rotation_euler = (0.6503, 0.05522, 1.866)
ob_lamp_002.lock_rotations_4d = False
ob_lamp_002.empty_display_type = 'ARROWS'
ob_lamp_002.color = (0.0, 0.0, 0.0, 0.0)
ob_lamp_002.lineart.crease_threshold = 0.0
ob_lamp_001.location = (-3.0, 0.0, 4.0)
ob_lamp_001.rotation_euler = (0.6503, 0.05522, 1.866)
ob_lamp_001.lock_rotations_4d = False
ob_lamp_001.empty_display_type = 'ARROWS'
ob_lamp_001.color = (0.0, 0.0, 0.0, 0.0)
ob_lamp_001.lineart.crease_threshold = 0.0
ob_lamp_004.location = (3.0, 0.0, 4.0)
ob_lamp_004.rotation_euler = (0.6503, 0.05522, 1.866)
ob_lamp_004.lock_rotations_4d = False
ob_lamp_004.empty_display_type = 'ARROWS'
ob_lamp_004.color = (0.0, 0.0, 0.0, 0.0)
ob_lamp_004.lineart.crease_threshold = 0.0
ob_camera.location = (7.481, -6.508, 5.344)
ob_camera.rotation_euler = (1.109, 0.01082, 0.8149)
ob_camera.lock_rotations_4d = False
ob_camera.empty_display_type = 'ARROWS'
ob_camera.color = (0.0, 0.0, 0.0, 0.0)
ob_camera.display_type = 'WIRE'
ob_camera.lineart.crease_threshold = 0.0

# ---- collection membership
col_collection_1.objects.link(ob_rig)
col_collection_1.objects.link(ob_s4studio_mesh_2)
col_collection_1.objects.link(ob_s4studio_mesh_1)
col_collection_1.objects.link(ob_s4studio_mesh_0)
col_collection_1.objects.link(ob_lamp_003)
col_collection_1.objects.link(ob_lamp_002)
col_collection_1.objects.link(ob_lamp_001)
col_collection_1.objects.link(ob_lamp_004)
col_collection_1.objects.link(ob_camera)

# ---- scene / render settings (as saved in the file)
scene.camera = ob_camera
scene.frame_start = 1; scene.frame_end = 250; scene.frame_set(1)
scene.render.engine = 'BLENDER_EEVEE_NEXT'
scene.render.resolution_percentage = 50
scene.render.dither_intensity = 0.0
scene.cycles.use_denoising = False
scene.cycles.samples = 10
scene.cycles.sampling_pattern = 'TABULATED_SOBOL'
scene.cycles.light_sampling_threshold = 0.0
scene.cycles.use_adaptive_sampling = False
scene.cycles.use_light_tree = False
scene.cycles.blur_glossy = 0.0
scene.cycles.volume_bounces = 1
scene.cycles.pixel_filter_type = 'GAUSSIAN'
scene.cycles.sample_clamp_indirect = 0.0
scene.view_settings.view_transform = 'Standard'
bpy.context.view_layer.update()
